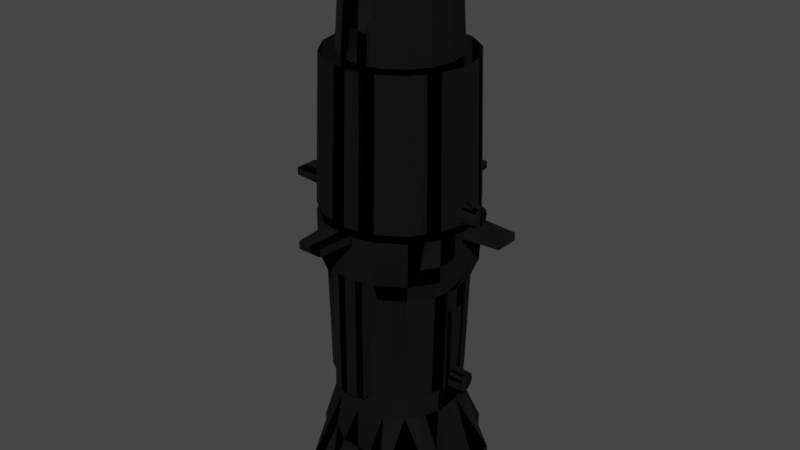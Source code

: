 # Source: Srouce_Four.blend  (saved by Blender 2.91.10; exported with 4.5.12 LTS)
import bpy
from mathutils import Matrix  # noqa: F401  (used for matrix-valued properties, if any)

bpy.ops.wm.read_factory_settings(use_empty=True)
scene = bpy.context.scene
scene.name = 'Scene'

# ---- collections
col_fixture = bpy.data.collections.new('Fixture'); scene.collection.children.link(col_fixture)

# ---- materials (node trees are filled in below, after node groups)
mat_sourcefour = bpy.data.materials.new('SourceFour')
mat_sourcefour.diffuse_color = (0.1373, 0.1373, 0.1373, 1.0)
mat_sourcefour.roughness = 1.0
mat_sourcefour.specular_intensity = 0.33

# ---- material node trees
mat_sourcefour.use_nodes = True; mat_sourcefour.node_tree.nodes.clear()
_N = mat_sourcefour.node_tree.nodes; _L = mat_sourcefour.node_tree.links
n0 = _N.new('ShaderNodeOutputMaterial'); n0.name = 'Material Output'; n0.location = (300, 300)
n1 = _N.new('ShaderNodeBsdfAnisotropic'); n1.name = 'Glossy BSDF'; n1.location = (10, 300)
n1.distribution = 'GGX'
n1.inputs[0].default_value = (0.01961, 0.01961, 0.01961, 1.0)
n1.inputs[1].default_value = 0.9
_L.new(n1.outputs[0], n0.inputs[0])
n0.is_active_output = True

# ---- world
world_world = bpy.data.worlds.new('World'); scene.world = world_world
world_world.use_nodes = True; world_world.node_tree.nodes.clear()
_N = world_world.node_tree.nodes; _L = world_world.node_tree.links
n0 = _N.new('ShaderNodeOutputWorld'); n0.name = 'World Output'; n0.location = (300, 300)
n1 = _N.new('ShaderNodeBackground'); n1.name = 'Background'; n1.location = (10, 300)
n1.inputs[0].default_value = (0.05088, 0.05088, 0.05088, 1.0)
_L.new(n1.outputs[0], n0.inputs[0])
n0.is_active_output = True
world_world.color = (0.05088, 0.05088, 0.05088)
world_world.use_sun_shadow = False
world_world.sun_shadow_jitter_overblur = 0.0

# ---- meshes
me_ers = bpy.data.meshes.new('ERS')
me_ers.from_pydata([(0.1076, 0.009493, -0.03373), (0.1076, 0.01162, -0.02716), (0.1076, 0.009485, -0.0206), (0.09084, 0.01274, -0.02706), (0.0908, 0.0104, -0.03428), (0.09089, 0.01039, -0.01983), (0.1077, 0.003896, -0.01654), (0.09091, 0.004241, -0.01537), (0.1077, -0.00301, -0.01654), (0.09091, -0.003355, -0.01538), (0.1076, -0.008595, -0.02061), (0.09089, -0.009499, -0.01984), (0.1075, -0.002997, -0.0378), (0.1076, -0.008587, -0.03374), (0.1075, 0.003908, -0.03779), (0.09077, 0.004254, -0.03875), (0.09077, -0.003342, -0.03875), (0.0908, -0.00949, -0.03429), (0.1076, -0.01073, -0.02718), (0.09084, -0.01184, -0.02707), (-0.01583, -0.09788, -0.03763), (0.01881, -0.09788, -0.03784), (0.01876, -0.09788, -0.04678), (-0.01588, -0.09788, -0.04656), (-0.01247, -0.1392, -0.03767), (0.01546, -0.1392, -0.03785), (-0.01253, -0.1392, -0.04661), (0.0154, -0.1392, -0.04679), (0.02691, -0.008733, 0.2192), (0.02035, -0.01087, 0.2192), (0.01378, -0.008733, 0.2193), (0.02747, -0.009628, 0.2024), (0.02024, -0.01198, 0.2024), (0.03097, -0.003146, 0.2191), (0.03193, -0.003482, 0.2024), (0.00972, -0.003146, 0.2193), (0.00972, 0.00376, 0.2193), (0.03097, 0.003759, 0.2192), (0.02692, 0.009346, 0.2192), (0.01378, 0.009347, 0.2193), (0.03193, 0.004114, 0.2024), (0.02747, 0.01026, 0.2024), (0.008552, -0.003481, 0.2025), (0.008552, 0.004115, 0.2025), (0.01302, -0.009627, 0.2025), (0.06022, -0.02338, 0.2022), (-0.05421, -0.02338, 0.2029), (-0.05893, 0.0003181, 0.203), (0.06494, 0.0003155, 0.2022), (-0.05421, 0.02402, 0.2029), (-0.05888, 0.02581, 0.1303), (-0.06394, 0.0003609, 0.1304), (-0.04078, 0.04411, 0.2029), (-0.04446, 0.04738, 0.1303), (0.0468, 0.04411, 0.2023), (0.06022, 0.02402, 0.2022), (-0.02069, 0.05754, 0.2027), (0.02671, 0.05753, 0.2024), (0.003008, 0.06225, 0.2026), (0.002551, 0.06685, 0.13), (0.028, 0.06179, 0.1298), (-0.02289, 0.06179, 0.1301), (0.04957, 0.04737, 0.1297), (0.06398, 0.0258, 0.1296), (0.06904, 0.0003581, 0.1295), (0.06398, -0.02509, 0.1295), (0.0468, -0.04348, 0.2023), (0.04956, -0.04666, 0.1296), (-0.04079, -0.04348, 0.2028), (0.0267, -0.0569, 0.2024), (-0.02069, -0.0569, 0.2027), (0.02799, -0.06107, 0.1297), (0.002548, -0.06613, 0.1299), (0.003005, -0.06162, 0.2025), (-0.0229, -0.06107, 0.1301), (-0.04447, -0.04666, 0.1302), (-0.05888, -0.02508, 0.1303), (0.01302, 0.01026, 0.2025), (0.02024, 0.01261, 0.2025), (0.02035, 0.01148, 0.2192), (0.09045, 0.0004283, -0.09746), (0.08106, 0.0005042, -0.1197), (0.07499, -0.03, -0.1197), (0.08365, -0.03376, -0.09744), (0.08365, 0.03461, -0.0974), (0.07499, 0.03101, -0.1197), (0.05771, 0.05687, -0.1196), (0.06429, 0.0636, -0.09726), (0.03531, 0.08296, -0.09706), (0.03186, 0.07414, -0.1194), (0.001126, 0.08976, -0.09685), (0.001355, 0.08021, -0.1192), (-0.03306, 0.08296, -0.09663), (-0.02915, 0.07415, -0.119), (-0.06204, 0.0636, -0.09646), (-0.05501, 0.05687, -0.1189), (-0.0814, 0.03462, -0.09636), (-0.07228, 0.03101, -0.1188), (-0.0882, 0.000432, -0.09634), (-0.07835, 0.0005075, -0.1187), (-0.08141, -0.03375, -0.0964), (-0.07228, -0.02999, -0.1188), (-0.08783, 0.0004651, -0.04605), (-0.08104, -0.0337, -0.04612), (-0.08104, 0.03463, -0.04608), (-0.06168, 0.06359, -0.04618), (-0.03272, 0.08294, -0.04635), (0.001442, 0.08974, -0.04656), (0.03561, 0.08294, -0.04678), (0.06457, 0.06359, -0.04698), (0.08392, 0.03463, -0.04711), (0.09072, 0.0004613, -0.04718), (0.08392, -0.0337, -0.04715), (0.06457, -0.06267, -0.04705), (0.06429, -0.06274, -0.09733), (0.03531, -0.0821, -0.09716), (0.0356, -0.08202, -0.04688), (0.03185, -0.07313, -0.1195), (0.05771, -0.05586, -0.1196), (0.001351, -0.0792, -0.1193), (0.001122, -0.0889, -0.09695), (0.02947, -0.0701, -0.2446), (0.0001952, -0.07592, -0.2444), (-0.02908, -0.0701, -0.2443), (-0.02915, -0.07313, -0.1191), (-0.05501, -0.05585, -0.1189), (-0.0539, -0.05351, -0.2441), (-0.07048, -0.0287, -0.244), (-0.0763, 0.000581, -0.2439), (-0.07048, 0.02986, -0.2439), (-0.0539, 0.05468, -0.244), (-0.02908, 0.07126, -0.2442), (0.0001992, 0.07708, -0.2444), (0.02947, 0.07126, -0.2445), (0.05429, 0.05467, -0.2447), (0.07088, 0.02985, -0.2448), (0.0767, 0.0005778, -0.2449), (0.07087, -0.0287, -0.2449), (0.05429, -0.05352, -0.2448), (-0.06204, -0.06274, -0.09654), (-0.06169, -0.06266, -0.04626), (-0.03273, -0.08202, -0.04645), (-0.03306, -0.0821, -0.09673), (0.001438, -0.08881, -0.04667), (-0.01154, 0.05668, 0.244), (-0.02435, 0.05039, 0.2441), (-0.02461, 0.05042, 0.2028), (0.003414, 0.04777, 0.2439), (-0.01118, 0.04563, 0.244), (-0.02435, 0.03922, 0.2441), (0.003058, 0.05881, 0.2439), (0.003154, 0.04779, 0.2026), (-0.01144, 0.04566, 0.2027), (0.01765, 0.04528, 0.2438), (0.01739, 0.0453, 0.2025), (0.03151, 0.03922, 0.2438), (0.03126, 0.03924, 0.2024), (0.06729, 0.03475, 0.2435), (0.06717, 0.03476, 0.2245), (0.03126, 0.05042, 0.2024), (0.07609, 0.04482, 0.2245), (0.07055, -1.395e-05, 0.2245), (0.08101, 0.0157, 0.2244), (0.08101, -0.01573, 0.2244), (0.08112, -0.01575, 0.2434), (0.08112, 0.01567, 0.2434), (0.07621, -0.04456, 0.2434), (0.07611, -0.04453, 0.2244), (0.06727, -0.03438, 0.2245), (0.03125, -0.05015, 0.2024), (0.03125, -0.03898, 0.2024), (0.0179, -0.04487, 0.2024), (0.0179, -0.06717, 0.2024), (0.002859, -0.04716, 0.2025), (0.002858, -0.06946, 0.2025), (0.01816, -0.04489, 0.2438), (0.003118, -0.04718, 0.2439), (0.03151, -0.039, 0.2437), (0.06729, -0.03453, 0.2435), (0.06717, -0.03452, 0.2245), (0.03151, -0.05018, 0.2437), (0.01816, -0.05602, 0.2438), (0.003118, -0.05831, 0.2439), (-0.0116, -0.04489, 0.244), (-0.0116, -0.05602, 0.244), (-0.02436, -0.039, 0.2441), (-0.02436, -0.05017, 0.2441), (-0.06905, -0.04459, 0.2443), (-0.06013, -0.03453, 0.2443), (-0.06343, 0.0002548, 0.2443), (-0.07387, -0.01539, 0.2444), (-0.06356, 0.0003442, 0.2253), (-0.06025, -0.03452, 0.2253), (-0.06013, 0.03468, 0.2443), (-0.06026, 0.03477, 0.2253), (-0.06917, 0.04482, 0.2254), (-0.07396, 0.01532, 0.2254), (-0.02462, 0.03924, 0.2028), (-0.0118, 0.06788, 0.2027), (0.002799, 0.07001, 0.2026), (0.01739, 0.06787, 0.2025), (0.01739, 0.0567, 0.2025), (0.01765, 0.05668, 0.2439), (0.03152, 0.05039, 0.2438), (0.07065, -3.853e-05, 0.2435), (0.06738, 0.03466, 0.2435), (0.07621, 0.0448, 0.2435), (0.06738, -0.03441, 0.2435), (-0.06025, 0.03476, 0.2253), (-0.06013, 0.03475, 0.2443), (-0.06905, 0.04481, 0.2444), (-0.07383, 0.01523, 0.2444), (-0.07383, -0.01549, 0.2444), (-0.07396, -0.0154, 0.2254), (-0.06917, -0.04457, 0.2253), (-0.02462, -0.03898, 0.2027), (-0.01186, -0.04487, 0.2026), (-0.02462, -0.05015, 0.2027), (-0.01186, -0.06717, 0.2026), (0.07621, -0.04459, 0.2434), (0.07609, -0.04458, 0.2244), (0.001127, 0.08989, -0.09685), (0.02124, 0.08591, -0.09697), (0.02031, 0.086, -0.2445), (0.0001998, 0.08997, -0.2443), (0.02108, 0.07212, -0.1216), (0.02031, 0.0722, -0.2445), (-0.01991, 0.0722, -0.2442), (-0.01991, 0.08586, -0.2442), (-0.01914, 0.07213, -0.1213), (-0.01899, 0.08577, -0.09672), (0.01882, 0.09878, -0.03773), (-0.01582, 0.09878, -0.03751), (-0.01588, 0.09879, -0.04645), (0.01876, 0.09879, -0.04667), (0.01547, 0.1401, -0.03768), (-0.01247, 0.1401, -0.03751), (0.01541, 0.1401, -0.04662), (-0.01252, 0.1401, -0.04645), (-0.09684, -0.01687, -0.03707), (-0.09683, 0.01777, -0.03705), (-0.1382, 0.01442, -0.03679), (-0.1382, -0.01351, -0.03681), (-0.09689, -0.01686, -0.04601), (-0.09689, 0.01778, -0.04599), (-0.1382, -0.01351, -0.04575), (-0.1382, 0.01443, -0.04573), (-0.02944, -0.07686, 0.1301), (-0.03267, -0.08202, -0.03751), (-0.06163, -0.06267, -0.03732), (-0.05655, -0.05874, 0.1303), (0.002548, -0.08322, 0.1299), (0.001495, -0.08882, -0.03773), (0.03566, -0.08202, -0.03794), (0.03453, -0.07686, 0.1297), (0.06165, -0.05874, 0.1295), (0.06462, -0.06267, -0.03811), (0.07977, -0.03163, 0.1294), (0.08397, -0.03371, -0.03821), (0.08613, 0.0003577, 0.1294), (0.09077, 0.0004561, -0.03824), (0.07977, 0.03234, 0.1295), (0.08398, 0.03462, -0.03817), (0.06165, 0.05946, 0.1296), (0.06462, 0.06358, -0.03804), (0.03454, 0.07758, 0.1298), (0.03566, 0.08294, -0.03784), (0.001499, 0.08973, -0.03762), (0.002552, 0.08394, 0.13), (-0.03266, 0.08294, -0.03741), (-0.02943, 0.07758, 0.1302), (-0.05655, 0.05946, 0.1303), (-0.06163, 0.06359, -0.03724), (-0.07466, 0.03235, 0.1304), (-0.08098, 0.03462, -0.03714), (-0.08103, 0.0003612, 0.1305), (-0.08778, 0.0004598, -0.03712), (-0.07467, -0.03162, 0.1304), (-0.08098, -0.0337, -0.03718), (0.0964, -0.008473, -0.2273), (0.09636, -0.0106, -0.2338), (0.0796, -0.01172, -0.2337), (0.07965, -0.009377, -0.2265), (0.09632, -0.008465, -0.2404), (0.07956, -0.009368, -0.2409), (0.0963, -0.002876, -0.2445), (0.07953, -0.00322, -0.2454), (0.09643, -0.002888, -0.2232), (0.09643, 0.004017, -0.2232), (0.0963, 0.00403, -0.2444), (0.09632, 0.009615, -0.2404), (0.09641, 0.009607, -0.2273), (0.07953, 0.004376, -0.2454), (0.07956, 0.01052, -0.2409), (0.07968, -0.003234, -0.222), (0.07968, 0.004362, -0.222), (0.07965, 0.01051, -0.2265), (0.0796, 0.01286, -0.2337), (0.09636, 0.01175, -0.2338), (-0.01899, -0.08479, -0.09682), (-0.01992, -0.0847, -0.2443), (0.0001954, -0.08881, -0.2444), (-0.01992, -0.07104, -0.2443), (-0.01915, -0.07111, -0.1214), (0.02031, -0.08484, -0.2446), (0.02031, -0.07104, -0.2446), (0.02124, -0.08493, -0.09707), (0.02108, -0.07111, -0.1216), (0.1411, 0.01442, -0.04749), (0.1412, 0.01442, -0.03855), (0.1412, -0.01352, -0.03856), (0.1411, -0.01351, -0.0475), (0.09983, 0.01777, -0.03828), (0.09977, 0.01777, -0.04722), (0.09983, -0.01687, -0.0383), (0.09977, -0.01687, -0.04724), (0.01912, 0.09562, -0.3542), (0.04929, 0.09562, -0.3544), (0.03151, 0.06604, -0.2761), (-0.05128, 0.09563, -0.3537), (-0.02111, 0.09563, -0.3539), (0.0491, 0.09564, -0.3846), (-0.05147, 0.09564, -0.3839), (-0.03151, 0.06604, -0.2757), (-0.0004908, 0.07328, -0.3541), (0.03102, 0.06608, -0.3543), (0.05118, 0.08461, -0.3544), (0.05585, 0.05748, -0.3544), (0.05099, 0.08463, -0.3846), (-0.05258, 0.08453, -0.3537), (-0.05277, 0.08455, -0.3839), (-0.05586, 0.05652, -0.3537), (-0.05013, 0.05119, -0.2756), (-0.09497, 0.02858, -0.3535), (-0.05679, 0.04588, -0.2755), (-0.07081, 0.01676, -0.2755), (-0.07081, 0.0005994, -0.2755), (-0.09497, -0.02729, -0.3535), (-0.07081, -0.01556, -0.2755), (-0.05679, -0.04469, -0.2756), (-0.05013, -0.04999, -0.2756), (-0.05573, -0.04479, -0.108), (-0.03046, -0.06494, -0.1081), (-0.03152, -0.06484, -0.2757), (0.001051, -0.07213, -0.1083), (-2.399e-06, -0.07203, -0.2759), (0.03256, -0.06494, -0.1085), (0.03151, -0.06484, -0.2761), (0.05784, -0.04479, -0.1087), (0.05678, -0.04469, -0.2763), (0.05014, -0.04999, -0.2763), (0.07186, -0.01566, -0.1088), (0.07081, -0.01557, -0.2764), (0.07186, 0.01666, -0.1087), (0.07081, 0.01676, -0.2763), (0.07081, 0.0005964, -0.2764), (0.05784, 0.04578, -0.1086), (0.05679, 0.04588, -0.2762), (0.03257, 0.06594, -0.1085), (0.05014, 0.05118, -0.2762), (0.001054, 0.07313, -0.1083), (1.025e-06, 0.07323, -0.2759), (-0.03046, 0.06594, -0.1081), (-0.05573, 0.04579, -0.1079), (-0.06976, 0.01666, -0.1078), (-0.06976, -0.01566, -0.1079), (0.09398, 0.05093, -0.3547), (0.08297, 0.05282, -0.3546), (0.09398, 0.02076, -0.3547), (0.09398, -0.01947, -0.3547), (0.09398, -0.04964, -0.3547), (0.09379, -0.04962, -0.3849), (0.0938, 0.05094, -0.3849), (0.07032, 0.0168, -0.3546), (0.07032, -0.01552, -0.3546), (0.05629, 0.04593, -0.3545), (0.08278, 0.05284, -0.3848), (0.08297, -0.05154, -0.3547), (0.08278, -0.05152, -0.3848), (0.05584, -0.0562, -0.3545), (0.05629, -0.04464, -0.3545), (0.04929, -0.09434, -0.3545), (0.05118, -0.08333, -0.3545), (0.01912, -0.09434, -0.3543), (-0.05128, -0.09434, -0.3539), (-0.02111, -0.09434, -0.354), (0.0491, -0.09432, -0.3847), (-0.05147, -0.09432, -0.384), (-0.0004942, -0.07199, -0.3542), (0.03102, -0.0648, -0.3544), (0.05099, -0.08331, -0.3847), (-0.05277, -0.08322, -0.384), (-0.05258, -0.08324, -0.3538), (-0.05586, -0.05523, -0.3538), (-0.05728, -0.04464, -0.3538), (-0.03201, -0.06479, -0.354), (-0.032, 0.06608, -0.3539), (-0.05728, 0.04593, -0.3537), (-0.0713, 0.01681, -0.3537), (-0.0713, -0.01552, -0.3537), (-0.07669, -0.01171, -0.2439), (-0.07914, 0.0005811, -0.2439), (-0.07669, 0.01287, -0.2439), (-0.0741, 0.01287, -0.2439), (-0.0741, -0.01171, -0.2439), (-0.07821, 0.0004944, -0.0964), (-0.07576, -0.0118, -0.09642), (-0.07576, 0.01279, -0.09641), (-0.07333, 0.0128, -0.121), (-0.07333, -0.01178, -0.121), (0.07785, 0.0128, -0.122), (0.07708, 0.01287, -0.2449), (0.07953, 0.0005777, -0.2449), (0.08031, 0.0005055, -0.122), (0.07449, 0.01287, -0.2449), (0.07527, 0.0128, -0.1219), (0.07708, -0.01171, -0.2449), (0.07449, -0.01171, -0.2449), (0.07785, -0.01179, -0.122), (0.07527, -0.01179, -0.122)], [], [(0, 1, 2), (1, 3, 4, 0), (2, 5, 3, 1), (6, 7, 5, 2), (8, 9, 7, 6), (10, 8, 9, 11), (8, 12, 13, 10), (6, 14, 12, 8), (6, 14, 0, 2), (0, 14, 15, 4), (12, 14, 15, 16), (9, 16, 15, 7), (9, 16, 17, 11), (13, 12, 16, 17), (18, 13, 17, 19), (13, 18, 10), (10, 18, 19, 11), (17, 19, 11), (7, 15, 4, 5), (4, 3, 5), (20, 21, 22, 23), (21, 20, 24, 25), (23, 26, 24, 20), (22, 23, 26, 27), (27, 25, 24, 26), (21, 22, 27, 25), (28, 29, 30), (29, 28, 31, 32), (28, 33, 34, 31), (35, 33, 28, 30), (36, 37, 33, 35), (36, 37, 38, 39), (38, 37, 40, 41), (33, 37, 40, 34), (42, 34, 40, 43), (42, 34, 31, 44), (31, 32, 44), (45, 32, 31), (46, 32, 45), (32, 46, 44), (47, 44, 46), (44, 47, 48), (47, 43, 48), (43, 47, 49), (47, 49, 50, 51), (49, 52, 53, 50), (52, 54, 55, 49), (56, 57, 54, 52), (57, 58, 56), (59, 58, 57, 60), (56, 61, 59, 58), (52, 56, 61, 53), (57, 54, 62, 60), (55, 54, 62, 63), (55, 63, 64, 48), (45, 48, 64, 65), (31, 48, 45), (44, 48, 31), (66, 45, 65, 67), (46, 45, 66, 68), (68, 66, 69, 70), (71, 69, 66, 67), (69, 71, 72, 73), (70, 74, 72, 73), (75, 68, 70, 74), (68, 46, 76, 75), (46, 47, 51, 76), (69, 73, 70), (48, 40, 55), (48, 43, 40), (40, 43, 77, 41), (36, 43, 77, 39), (35, 42, 43, 36), (30, 35, 42, 44), (30, 29, 32, 44), (49, 77, 43), (77, 49, 55), (77, 55, 41), (41, 55, 40), (41, 78, 77), (79, 78, 41, 38), (39, 77, 78, 79), (38, 79, 39), (80, 81, 82, 83), (84, 85, 81, 80), (86, 87, 84, 85), (88, 89, 86, 87), (90, 91, 89, 88), (92, 93, 91, 90), (94, 95, 93, 92), (96, 97, 95, 94), (98, 99, 97, 96), (98, 100, 101, 99), (98, 102, 103, 100), (98, 102, 104, 96), (94, 105, 104, 96), (94, 92, 106, 105), (90, 107, 106, 92), (108, 88, 90, 107), (109, 87, 88, 108), (87, 84, 110, 109), (84, 80, 111, 110), (112, 111, 80, 83), (112, 113, 114, 83), (114, 115, 116, 113), (115, 117, 118, 114), (115, 117, 119, 120), (121, 122, 119, 117), (119, 122, 123, 124), (125, 126, 123, 124), (127, 101, 125, 126), (99, 128, 127, 101), (97, 129, 128, 99), (95, 130, 129, 97), (130, 131, 93, 95), (132, 131, 93, 91), (91, 89, 133, 132), (133, 134, 86, 89), (135, 85, 86, 134), (136, 81, 85, 135), (137, 136, 81, 82), (82, 137, 138, 118), (118, 138, 121, 117), (83, 82, 118, 114), (101, 100, 139, 125), (103, 100, 139, 140), (141, 142, 139, 140), (142, 141, 143, 120), (120, 143, 116, 115), (120, 119, 124, 142), (142, 124, 125, 139), (144, 145, 146), (147, 148, 149, 145, 144, 150), (147, 151, 152, 148), (153, 154, 151, 147), (155, 156, 154, 153), (157, 158, 156, 155), (158, 159, 156), (158, 160, 159), (161, 162, 160, 158), (163, 162, 161), (163, 164, 165, 162), (166, 167, 163, 164), (168, 167, 163, 161), (168, 167, 169), (168, 169, 170), (171, 172, 169, 170), (173, 171, 172, 174), (171, 175, 176, 173), (170, 177, 175, 171), (178, 179, 170, 177), (177, 180, 166, 178), (175, 181, 180, 177), (176, 182, 181, 175), (183, 184, 182, 176), (185, 186, 184, 183), (187, 188, 185, 186), (187, 188, 189, 190), (188, 189, 191, 192), (193, 194, 191, 189), (195, 194, 191, 196), (197, 195, 194), (197, 146, 195), (197, 146, 198, 152), (144, 146, 198), (150, 144, 198, 199), (152, 198, 199, 151), (151, 199, 200, 201, 154), (202, 150, 199, 200), (150, 147, 153, 202), (202, 153, 155, 203), (204, 205, 155, 203, 206, 165), (205, 161, 204), (205, 158, 161), (207, 168, 161, 204), (204, 164, 166, 207), (204, 164, 165), (206, 160, 159, 203), (165, 206, 160), (165, 160, 162), (203, 159, 200), (203, 200, 202), (154, 201, 159, 156), (148, 152, 197, 149), (149, 197, 208, 209), (210, 209, 149, 145), (145, 210, 195, 146), (210, 195, 196), (210, 196, 211), (212, 211, 196, 213), (190, 189, 211, 212), (211, 189, 193, 210), (191, 196, 213), (213, 191, 192, 214), (214, 192, 215), (185, 188, 192, 215), (183, 185, 215, 216), (215, 217, 218, 216), (214, 215, 217), (214, 187, 186, 217), (214, 190, 187), (214, 213, 190), (184, 186, 217), (184, 217, 218), (182, 184, 218, 174), (216, 173, 174, 218), (176, 183, 216, 173), (181, 182, 174, 172), (180, 181, 172), (180, 172, 169), (219, 220, 169, 180), (221, 222, 223, 224), (225, 222, 223, 226), (224, 223, 226, 227, 228), (228, 227, 229, 230), (221, 230, 228, 224), (231, 232, 233, 234), (232, 231, 235, 236), (234, 237, 235, 231), (233, 234, 237, 238), (238, 236, 235, 237), (232, 233, 238, 236), (239, 240, 241, 242), (240, 239, 243, 244), (239, 243, 245, 242), (243, 244, 246, 245), (244, 246, 241, 240), (245, 242, 241, 246), (247, 248, 249, 250), (247, 251, 252, 248), (251, 252, 253, 254), (254, 255, 256, 253), (255, 257, 258, 256), (259, 257, 258, 260), (260, 262, 261, 259), (262, 261, 263, 264), (264, 263, 265, 266), (265, 266, 267, 268), (268, 267, 269, 270), (270, 271, 272, 269), (271, 273, 274, 272), (273, 275, 276, 274), (275, 277, 278, 276), (250, 249, 278, 277), (279, 280, 281, 282), (283, 280, 279), (280, 283, 284, 281), (283, 285, 286, 284), (287, 285, 283, 279), (288, 289, 285, 287), (288, 289, 290, 291), (290, 289, 292, 293), (285, 289, 292, 286), (294, 286, 292, 295), (294, 286, 284, 282), (284, 281, 282), (279, 287, 294, 282), (287, 294, 295, 288), (288, 295, 296, 291), (295, 292, 293, 296), (293, 297, 296), (298, 297, 293, 290), (291, 296, 297, 298), (290, 298, 291), (120, 299, 300, 301), (300, 302, 303, 299), (301, 304, 305, 302, 300), (120, 306, 304, 301), (307, 306, 304, 305), (308, 309, 310, 311), (312, 313, 308, 309), (314, 312, 313, 315), (312, 314, 310, 309), (315, 311, 310, 314), (313, 315, 311, 308), (316, 317, 318), (319, 320, 316, 317, 321, 322), (320, 319, 323), (324, 317, 316, 320, 319), (325, 317, 324), (326, 317, 325, 327), (326, 328, 321, 317), (329, 326, 328, 330), (330, 328, 321, 322), (319, 329, 330, 322), (331, 332, 319, 329), (331, 332, 333), (334, 333, 332), (335, 333, 334), (335, 333, 336), (333, 336, 337), (338, 337, 336), (339, 337, 338), (337, 339, 340), (341, 342, 343, 340, 339), (343, 342, 344, 345), (345, 344, 346, 347), (346, 348, 349, 350, 347), (348, 351, 352, 349), (351, 353, 354, 355, 352), (353, 356, 357, 354), (358, 318, 359, 357, 356), (360, 358, 318, 361), (361, 316, 318), (316, 320, 361), (320, 361, 323), (360, 361, 323, 362), (363, 362, 323, 332, 334), (332, 319, 323), (364, 363, 334, 335), (365, 364, 335, 336, 338), (341, 365, 338, 339), (318, 317, 359), (317, 326, 327, 359), (366, 359, 327, 367), (359, 366, 357), (366, 357, 354), (366, 368, 354), (366, 368, 369, 370, 371, 372), (366, 373, 374, 370, 369, 368), (373, 366, 375), (327, 367, 366, 375), (367, 376, 372, 366), (367, 377, 378, 376), (377, 378, 371, 370), (378, 371, 372, 376), (379, 377, 370, 380), (370, 350, 379, 377), (352, 370, 350), (370, 369, 352), (352, 369, 355), (369, 368, 355), (355, 368, 354), (379, 350, 381, 382), (350, 381, 347), (383, 381, 347), (384, 385, 383, 381, 386, 387), (385, 343, 384), (345, 385, 343), (383, 345, 385), (347, 383, 345), (381, 388, 384, 385, 383), (381, 389, 388), (382, 381, 389, 379), (390, 386, 381, 382), (387, 386, 390, 391), (392, 382, 390, 391), (392, 391, 387, 384), (393, 340, 384, 392), (393, 337, 340), (393, 394, 337), (395, 394, 393), (374, 370, 380), (375, 327, 325), (396, 324, 319), (319, 396, 331, 329), (331, 396, 397), (331, 397, 333), (397, 333, 398), (337, 399, 398, 333), (394, 399, 337), (388, 395, 384), (395, 393, 392, 384), (380, 379, 389), (343, 384, 340), (400, 401, 402, 403, 404), (405, 99, 401, 400, 406), (407, 402, 401, 99, 405), (402, 403, 408, 407), (406, 409, 404, 400), (410, 411, 412, 413), (411, 414, 415, 410), (416, 412, 411, 414, 417), (413, 412, 416, 418), (418, 419, 417, 416)])
me_ers.polygons.foreach_set('use_smooth', [True] * 375)
_k = set([(0, 14), (1, 3), (2, 5), (3, 4), (3, 5), (4, 5), (5, 7), (6, 7), (6, 8), (7, 9), (8, 12), (9, 11), (10, 18), (11, 17), (12, 13), (12, 14), (12, 16), (13, 17), (13, 18), (15, 16), (18, 19), (20, 21), (20, 23), (20, 24), (22, 27), (24, 25), (24, 26), (28, 29), (28, 31), (28, 33), (29, 30), (29, 32), (33, 34), (33, 35), (33, 37), (34, 40), (35, 36), (36, 43), (37, 38), (39, 77), (41, 78), (42, 43), (42, 44), (45, 48), (45, 65), (45, 66), (46, 76), (47, 51), (48, 55), (48, 64), (49, 50), (52, 53), (52, 54), (54, 55), (55, 63), (57, 58), (57, 60), (66, 67), (66, 69), (68, 70), (69, 70), (69, 71), (69, 73), (77, 78), (78, 79), (80, 81), (80, 83), (80, 84), (80, 111), (81, 85), (82, 83), (82, 118), (84, 110), (85, 135), (86, 89), (86, 134), (88, 89), (88, 108), (90, 91), (90, 92), (91, 132), (92, 93), (92, 94), (92, 106), (93, 95), (94, 95), (94, 96), (94, 105), (96, 97), (97, 129), (98, 99), (98, 100), (99, 128), (99, 401), (99, 405), (100, 101), (101, 125), (115, 116), (115, 120), (117, 119), (117, 121), (118, 138), (119, 120), (119, 122), (119, 124), (120, 142), (120, 143), (124, 142), (125, 139), (139, 142), (141, 142), (144, 145), (144, 146), (144, 150), (144, 198), (146, 195), (147, 148), (148, 149), (149, 197), (150, 199), (156, 158), (158, 159), (158, 160), (159, 203), (160, 162), (160, 165), (161, 162), (161, 163), (161, 168), (162, 163), (162, 165), (165, 206), (168, 169), (170, 171), (171, 175), (172, 174), (172, 180), (174, 218), (177, 178), (180, 181), (181, 182), (182, 184), (184, 186), (184, 217), (184, 218), (185, 188), (185, 215), (186, 187), (187, 214), (188, 192), (192, 214), (195, 196), (195, 197), (196, 210), (200, 203), (202, 203), (204, 207), (210, 211), (211, 212), (214, 215), (215, 216), (223, 224), (227, 228), (231, 232), (231, 234), (231, 235), (233, 238), (235, 236), (235, 237), (239, 240), (240, 241), (240, 244), (241, 242), (241, 246), (243, 245), (247, 248), (249, 250), (255, 256), (259, 260), (263, 264), (267, 268), (271, 272), (273, 274), (275, 276), (277, 278), (279, 280), (280, 281), (280, 283), (282, 284), (282, 294), (283, 284), (283, 285), (285, 286), (285, 287), (285, 289), (286, 292), (287, 288), (288, 295), (289, 290), (291, 296), (293, 296), (293, 297), (294, 295), (295, 296), (296, 297), (297, 298), (300, 302), (301, 304), (308, 313), (309, 310), (310, 311), (310, 314), (312, 314), (314, 315), (317, 318), (317, 321), (317, 326), (317, 359), (318, 359), (319, 329), (322, 330), (323, 362), (325, 327), (326, 327), (327, 359), (328, 330), (329, 330), (329, 331), (331, 397), (333, 334), (333, 337), (333, 398), (334, 363), (335, 364), (336, 337), (337, 338), (337, 339), (337, 393), (338, 365), (340, 343), (340, 384), (340, 393), (342, 343), (343, 345), (344, 345), (346, 347), (347, 350), (348, 349), (350, 379), (351, 352), (352, 369), (353, 354), (355, 368), (355, 369), (356, 357), (357, 359), (359, 366), (360, 361), (367, 376), (370, 371), (372, 376), (376, 378), (379, 382), (379, 389), (381, 382), (381, 386), (384, 392), (386, 387), (386, 390), (391, 392), (392, 393), (400, 401), (401, 402), (411, 412), (412, 413), (412, 416)])
me_ers.attributes.new('sharp_edge', 'BOOLEAN', 'EDGE').data.foreach_set('value', [ (min(e.vertices), max(e.vertices)) in _k for e in me_ers.edges])
_uv = me_ers.uv_layers.new(name='UVMap')
_uv.uv.foreach_set('vector', [-127.7, 23.9, -124.8, 23.76, -122.4, 25.37, 125.7, 104.5, 125.6, 97.36, 128.8, 97.37, 128.6, 104.5, 89.78, 107.6, 89.54, 100.5, 92.76, 100.5, 92.7, 107.6, 19.09, 110.6, 18.78, 103.5, 21.99, 103.4, 22.01, 110.5, -59.49, 111.5, -59.8, 104.4, -56.59, 104.4, -56.57, 111.5, 116.0, 108.2, 113.0, 108.2, 113.0, 101.1, 116.2, 101.1, 122.1, 30.91, 130.8, 28.54, 129.8, 31.27, 124.4, 32.74, 121.4, 28.1, 130.0, 25.73, 130.8, 28.54, 122.1, 30.91, -121.4, 28.1, -130.0, 25.73, -127.7, 23.9, -122.4, 25.37, -113.2, 101.0, -116.1, 101.1, -116.3, 93.97, -113.1, 93.92, 59.83, 97.09, 56.91, 97.03, 56.93, 89.92, 60.14, 90.0, -121.7, 31.17, -131.3, 28.56, -130.4, 25.47, -120.9, 28.08, 121.7, 31.17, 131.3, 28.56, 130.1, 31.57, 124.2, 33.18, -18.73, 94.42, -21.65, 94.35, -21.63, 87.25, -18.42, 87.32, -89.63, 95.86, -92.55, 95.82, -92.6, 88.72, -89.39, 88.76, 129.8, 31.27, 127.3, 32.88, 124.4, 32.74, -125.7, 101.6, -128.6, 101.6, -128.8, 94.54, -125.6, 94.54, 130.1, 31.57, 127.5, 33.33, 124.2, 33.18, -120.9, 28.08, -130.4, 25.47, -127.9, 23.46, -122.0, 25.07, -127.9, 23.46, -124.7, 23.31, -122.0, 25.07, -119.2, 50.5, -119.3, 65.14, -123.1, 65.12, -123.0, 50.47, 100.6, 68.23, 101.0, 53.58, 118.4, 55.4, 118.1, 67.21, 128.8, 98.35, 129.9, 115.9, 126.1, 116.1, 125.1, 98.58, 100.6, 68.23, 101.0, 53.58, 118.4, 55.4, 118.1, 67.21, 123.0, 63.7, 119.3, 63.72, 119.2, 51.91, 123.0, 51.89, -107.7, -108.8, -111.5, -109.2, -109.6, -126.6, -105.8, -126.2, -62.82, 70.1, -63.78, 67.34, -62.94, 64.54, -14.74, 42.68, -14.69, 45.6, -21.79, 45.85, -21.84, 42.64, -16.98, -10.44, -16.75, -7.53, -23.81, -6.816, -24.07, -10.02, -60.62, 62.77, -60.42, 71.76, -62.82, 70.1, -62.94, 64.54, -57.7, 62.71, -57.5, 71.69, -60.42, 71.76, -60.62, 62.77, 57.7, 62.71, 57.5, 71.69, 55.17, 69.92, 55.3, 64.37, -5.299, 86.88, -5.088, 89.79, -12.16, 90.45, -12.39, 87.25, -52.06, 36.8, -49.35, 35.71, -46.55, 42.24, -49.53, 43.44, 60.78, 62.33, 60.55, 72.21, 57.34, 72.14, 57.57, 62.25, -60.78, 62.33, -60.55, 72.21, -63.19, 70.38, -63.33, 64.28, -63.19, 70.38, -64.25, 67.35, -63.33, 64.28, -68.69, 84.36, -64.25, 67.35, -63.19, 70.38, -69.8, 35.99, -64.25, 67.35, -68.69, 84.36, -64.25, 67.35, -69.8, 35.99, -63.33, 64.28, -59.83, 33.77, -63.33, 64.28, -69.8, 35.99, -63.33, 64.28, -59.83, 33.77, -58.62, 86.13, -59.83, 33.77, -57.57, 62.25, -58.62, 86.13, -57.57, 62.25, -59.83, 33.77, -49.77, 35.53, 5.586, -54.79, 1.897, -45.26, -26.93, -56.02, -22.97, -66.25, -11.22, -24.3, -12.32, -14.14, -42.95, -17.08, -41.77, -27.99, -41.14, 41.01, -40.29, 78.03, -48.65, 83.9, -49.77, 35.53, -35.27, 49.37, -34.81, 69.41, -40.29, 78.03, -41.14, 41.01, 34.81, 69.41, 33.05, 59.35, 35.27, 49.37, -46.37, 63.98, -15.6, 64.22, -15.56, 74.44, -46.32, 74.95, 15.29, 40.22, 46.04, 39.22, 46.26, 50.19, 15.5, 50.43, -14.22, 9.216, -14.74, 19.42, -45.49, 18.23, -44.93, 7.28, -15.29, 77.77, -14.96, 87.99, -45.7, 89.33, -46.05, 78.37, 12.98, 89.28, 13.76, 79.09, 44.46, 81.07, 43.62, 92.0, 5.261, 69.01, 35.22, 76.01, 32.6, 86.66, 2.815, 78.93, -37.95, -43.74, -34.88, -34.0, -64.12, -24.41, -67.41, -34.87, -63.19, 70.38, -58.62, 86.13, -68.69, 84.36, -63.33, 64.28, -58.62, 86.13, -63.19, 70.38, -25.75, -20.84, -24.88, -10.66, -55.51, -7.683, -56.43, -18.61, -69.8, 35.99, -68.69, 84.36, -77.31, 78.88, -78.16, 41.86, -78.16, 41.86, -77.31, 78.88, -83.18, 70.52, -83.64, 50.49, -54.32, 11.48, -23.56, 10.77, -23.19, 20.98, -53.93, 22.44, -22.81, 50.9, -53.58, 51.5, -53.66, 40.53, -22.89, 40.68, 22.87, 63.77, 53.63, 62.87, 53.82, 73.84, 23.05, 73.99, -54.21, 74.44, -23.49, 76.24, -23.97, 86.45, -54.72, 85.4, 26.44, 85.85, 25.44, 75.68, 56.02, 72.29, 57.1, 83.21, 37.45, 68.0, 34.48, 58.23, 63.8, 48.91, 67.0, 59.4, -83.18, 70.52, -85.41, 60.55, -83.64, 50.49, -58.62, 86.13, -57.34, 72.14, -48.65, 83.9, -58.62, 86.13, -57.57, 62.25, -57.34, 72.14, -57.34, 72.14, -57.57, 62.25, -54.93, 64.08, -54.79, 70.19, 3.612, -12.2, 10.66, -13.07, 10.99, -9.874, 3.91, -9.296, -60.89, 13.52, -63.26, 6.822, -60.21, 5.813, -58.11, 12.6, 17.6, 87.93, 17.32, 85.03, 24.38, 84.22, 24.68, 87.42, -14.86, 79.54, -14.93, 82.46, -22.03, 82.43, -21.95, 79.22, -49.77, 35.53, -54.93, 64.08, -57.57, 62.25, -54.93, 64.08, -49.77, 35.53, -48.65, 83.9, -54.93, 64.08, -48.65, 83.9, -54.79, 70.19, -54.79, 70.19, -48.65, 83.9, -57.34, 72.14, 54.79, 70.19, 53.86, 67.11, 54.93, 64.08, 7.112, 79.99, 14.21, 79.93, 14.17, 83.15, 7.076, 82.91, 6.75, 42.27, 13.84, 41.92, 13.94, 45.13, 6.834, 45.19, 55.17, 69.92, 54.34, 67.12, 55.3, 64.37, -1.819, -101.7, -5.392, -111.3, 6.565, -116.8, 11.58, -107.8, 106.4, -56.3, 112.2, -64.71, 123.6, -58.08, 119.1, -48.87, -145.3, 7.586, -136.0, 11.73, -143.0, 24.66, -151.6, 19.12, 140.2, 42.47, 150.3, 40.89, 153.5, 53.65, 143.7, 56.77, 141.2, 51.73, 151.5, 51.92, 152.5, 65.03, 142.3, 66.42, 142.2, 49.87, 152.3, 51.65, 151.2, 64.76, 141.0, 64.56, 143.1, 46.55, 152.8, 50.14, 149.4, 62.83, 139.3, 60.78, 141.0, 57.27, 149.3, 63.45, 142.4, 74.64, 133.2, 69.81, 109.3, 109.9, 112.7, 119.7, 100.6, 125.0, 95.78, 115.9, -10.96, 149.0, 1.887, 156.2, -3.862, 164.8, -15.32, 158.4, -146.0, 58.46, -124.8, 59.18, -125.3, 73.9, -146.5, 73.19, -141.5, -61.28, -120.2, -60.37, -120.8, -45.66, -142.1, -46.56, 143.7, -12.27, 122.5, -11.99, 122.3, -26.72, 143.6, -27.01, 144.0, 6.541, 144.1, 21.28, 122.8, 21.45, 122.7, 6.724, 144.2, 52.06, 123.0, 52.2, 122.9, 37.47, 144.1, 37.32, -123.1, 75.84, -144.4, 75.71, -144.3, 60.98, -123.0, 61.11, -123.3, 88.81, -144.6, 88.67, -144.5, 73.94, -123.2, 74.08, 144.7, 74.07, 144.9, 88.81, 123.6, 89.0, 123.4, 74.28, 145.5, 59.86, 145.9, 74.6, 124.6, 75.1, 124.3, 60.38, -121.1, -58.9, -121.6, -44.18, -142.8, -44.81, -142.4, -59.54, 122.8, -11.58, 122.6, -26.3, 143.9, -26.52, 144.0, -11.78, -144.3, 21.49, -144.2, 6.758, -122.9, 6.909, -123.0, 21.64, 85.74, -15.77, 95.85, -17.59, 99.35, -4.915, 89.67, -1.563, -95.13, 44.4, -105.3, 42.83, -104.1, 29.73, -93.77, 29.73, -204.2, 49.45, -204.0, 36.83, -151.1, 37.37, -151.3, 50.51, -151.5, 75.67, -204.4, 75.15, -204.4, 62.52, -151.4, 62.52, 151.5, 77.05, 204.5, 77.58, 204.4, 90.2, 151.4, 90.2, -204.2, 80.97, -151.2, 79.67, -151.0, 92.82, -203.9, 93.59, 148.7, 74.97, 201.5, 78.94, 200.6, 91.53, 147.8, 88.09, -157.2, -27.37, -210.0, -22.9, -211.1, -35.47, -158.4, -40.46, -154.7, -7.486, -207.6, -6.572, -207.9, -19.19, -155.0, -20.63, 207.3, 10.55, 207.2, 23.17, 154.3, 23.09, 154.4, 9.946, -207.2, 51.73, -207.2, 39.11, -154.3, 39.05, -154.3, 52.2, -154.4, 61.17, -154.5, 74.31, -207.4, 73.32, -207.3, 60.7, 207.6, 71.0, 207.9, 83.61, 155.0, 85.3, 154.7, 72.16, 209.1, 78.84, 156.3, 81.85, 155.6, 68.72, 208.5, 66.24, 213.4, 45.12, 161.1, 53.49, 159.1, 40.5, 211.5, 32.65, 189.1, -92.47, 191.5, -80.08, 139.6, -69.6, 137.1, -82.5, -149.3, -19.42, -202.1, -22.68, -201.4, -35.28, -148.5, -32.55, -150.7, 17.76, -203.6, 15.97, -203.3, 3.35, -150.4, 4.615, -69.57, -54.59, -77.94, -60.49, -71.11, -71.72, -61.91, -67.19, -78.85, 131.9, -70.28, 126.1, -63.07, 138.9, -72.42, 143.4, 123.7, 73.89, 144.9, 73.62, 145.1, 88.36, 123.9, 88.62, -123.5, 88.64, -144.8, 88.47, -144.7, 73.74, -123.4, 73.91, -144.5, 60.92, -123.3, 61.06, -123.4, 75.79, -144.6, 75.66, -144.4, 37.39, -123.1, 37.53, -123.2, 52.26, -144.5, 52.13, -93.76, 82.7, -104.1, 82.7, -104.9, 69.58, -94.68, 67.99, -85.52, 113.5, -95.68, 115.3, -98.82, 102.5, -89.04, 99.16, 0.02334, 30.79, -0.01948, 24.76, 17.46, 24.63, -39.16, 59.55, -40.2, 53.4, -43.04, 47.89, -38.32, 47.78, -35.54, 53.14, -34.49, 59.29, -0.1379, 52.14, -17.62, 52.03, -17.58, 45.79, -0.09808, 45.9, -0.2561, 70.85, -17.74, 70.74, -17.7, 64.63, -0.2172, 64.74, -0.3648, 82.28, -17.84, 82.16, -17.8, 75.77, -0.3213, 75.89, -0.3788, 90.68, -8.41, 90.63, -17.76, 75.33, -0.2824, 75.44, 44.16, 69.7, 38.03, 51.69, 42.75, 51.82, 38.03, 70.63, 33.98, 74.61, 28.81, 53.99, 58.7, 88.44, 51.96, 92.71, 39.7, 90.35, 44.04, 86.67, 65.24, 93.02, 51.96, 92.71, 58.7, 88.44, 23.43, 63.65, 15.63, 65.54, 12.52, 52.62, 20.33, 50.74, -2.594, -63.36, 5.431, -63.66, 5.912, -51.32, -2.114, -51.01, 73.26, 87.39, 77.47, 91.22, 65.24, 93.02, 58.7, 88.44, -71.12, 88.3, -75.03, 92.43, -81.12, 72.05, -73.38, 70.59, -80.53, 52.91, -75.81, 52.78, 78.18, 66.68, 87.61, 66.9, 80.28, 72.38, 75.56, 72.27, -79.3, 60.35, -78.18, 66.68, -87.61, 66.9, -88.72, 60.56, 17.62, 52.02, 0.1382, 52.13, 0.09702, 45.69, 17.58, 45.58, 17.52, 33.21, 0.03672, 33.33, -0.006188, 27.16, 17.47, 27.04, -0.2864, 75.63, -8.318, 75.58, -17.67, 60.28, -0.1893, 60.39, 75.56, 72.27, 80.28, 72.38, 77.47, 91.22, 73.32, 87.35, 78.18, 66.68, 82.89, 66.79, 80.28, 72.38, 75.56, 72.27, 79.3, 60.35, 84.0, 60.46, 82.89, 66.79, 78.18, 66.68, 78.47, 54.1, 83.17, 54.21, 84.0, 60.46, 79.3, 60.35, 76.1, 48.65, 80.83, 48.76, 83.17, 54.21, 78.47, 54.1, -78.9, 29.82, -74.56, 33.49, -76.1, 48.65, -80.83, 48.76, 78.9, 29.82, 74.56, 33.49, 59.89, 31.76, 66.61, 27.49, 4.029, 77.87, 3.228, 63.12, 11.25, 62.65, 12.05, 77.44, 4.451, -42.58, -3.544, -43.34, -2.101, -57.89, 5.894, -57.13, -41.12, 28.95, -45.28, 32.81, -59.86, 31.75, -53.63, 27.21, 30.27, 58.5, 32.92, 37.41, 36.61, 41.72, 42.84, 50.79, 38.11, 50.67, 41.02, 29.61, -43.04, 47.89, -38.32, 47.78, -30.82, 53.03, -40.2, 53.4, -9.704, 3.665, 6.291, -5.617, 8.4, 3.294, -8.891, 53.18, -9.203, 46.95, 8.903, 46.73, 9.215, 52.96, -40.2, 53.4, -30.82, 53.03, -29.77, 59.18, -39.16, 59.55, -39.16, 59.55, -29.77, 59.18, -30.53, 65.37, -35.25, 65.48, -40.07, 65.59, -8.937, 69.09, -8.777, 62.85, 9.329, 62.63, 9.169, 68.87, 34.49, 59.29, 39.16, 59.55, 40.07, 65.59, 35.25, 65.48, 35.25, 65.48, 40.07, 65.59, 42.5, 71.51, 37.78, 71.4, -58.71, 88.43, -44.08, 86.71, -42.5, 71.51, -37.78, 71.4, -39.7, 90.35, -51.97, 92.7, 2.375, 53.85, 11.08, 68.19, 3.058, 68.56, 4.222, 53.96, 12.22, 53.22, 13.52, 67.93, -5.272, -66.6, 2.736, -67.21, 3.86, -52.66, -4.148, -52.04, -58.71, 88.43, -65.25, 93.01, -77.47, 91.22, -73.27, 87.39, 58.71, 88.43, 65.25, 93.01, 51.97, 92.7, -0.3992, 93.9, -8.431, 93.85, -17.76, 74.74, -0.2787, 74.86, 2.09, 68.5, 1.674, 56.02, 9.701, 55.75, 1.843, 68.55, 9.513, 55.84, 9.871, 68.32, -0.5402, 74.71, -18.02, 74.54, -17.93, 65.11, 9.426, 79.96, -9.29, 73.32, 8.816, 73.55, -40.07, 65.59, -35.25, 65.48, -37.78, 71.4, -42.5, 71.51, -0.01059, 29.04, -17.49, 28.91, -17.45, 22.72, 0.03329, 22.84, -0.06622, 41.05, -17.55, 40.94, -8.001, 25.76, 0.03081, 25.81, 41.12, 28.95, 45.28, 32.81, 43.04, 47.89, 38.32, 47.78, 0.06995, 41.64, -0.05128, 22.6, 7.98, 22.54, 17.55, 41.53, 1.877, -36.7, -6.147, -37.07, -5.568, -49.69, 2.225, -36.7, -5.11, -49.75, 2.911, -49.35, 18.78, 64.59, 15.11, 52.13, 22.81, 49.83, 26.47, 62.29, 66.61, 27.49, 59.89, 31.76, 53.66, 27.21, 66.65, 27.51, 53.66, 27.21, 59.89, 31.76, 45.31, 32.82, 41.12, 28.95, 59.86, 31.75, 53.63, 27.21, 66.61, 27.51, -66.61, 27.51, -59.86, 31.75, -74.56, 33.49, -78.9, 29.82, -74.44, 13.69, -70.55, 17.84, -76.12, 34.88, 0.16, 56.1, 0.0635, 40.86, 8.095, 40.81, 17.64, 55.99, 0.3601, 80.88, 0.3193, 74.94, 17.8, 74.82, 17.84, 80.76, 76.1, 48.65, 80.83, 48.76, 87.9, 54.32, 78.47, 54.1, -78.8, 30.59, -75.9, 51.65, -80.62, 51.77, -8.074, 37.59, -0.04315, 37.65, -0.1637, 56.69, -17.64, 56.58, -10.65, 82.75, -2.198, 70.52, -2.622, 83.02, -9.991, 82.82, -9.67, 70.32, -1.641, 70.52, 0.3719, 82.7, 0.3312, 76.76, 17.81, 76.64, 21.84, 96.46, 38.07, 87.66, 39.95, 96.46, 22.09, 70.11, 21.84, 63.82, 39.94, 63.82, 40.2, 70.11, -78.47, 54.1, -79.3, 60.35, -88.72, 60.56, -87.9, 54.32, 0.2509, 70.22, 0.2109, 63.92, 17.69, 63.81, 17.73, 70.11, 21.84, 52.32, 22.09, 45.89, 40.2, 45.88, 39.94, 52.31, 21.19, 34.12, 21.83, 27.99, 39.94, 27.99, -0.4154, -20.95, 16.97, -30.28, 17.06, -21.14, -0.3068, 78.85, -8.338, 78.8, -17.67, 59.69, -0.1856, 59.81, -144.3, 60.96, -144.3, 69.62, -206.7, 69.23, -206.7, 60.56, 156.8, -11.48, 145.3, -14.37, 205.4, -30.83, 206.9, -25.2, -21.44, 59.08, -22.93, 67.62, -28.76, 67.75, -29.15, 50.75, -23.38, 50.62, 205.4, -30.77, 206.9, -25.2, 156.8, -11.48, 145.3, -14.31, 144.2, 51.89, 144.2, 43.21, 206.5, 42.8, 206.6, 51.48, 119.3, 65.14, 119.2, 50.5, 123.0, 50.47, 123.1, 65.12, 17.83, 51.67, 17.5, 66.31, 0.05446, 64.49, 0.3263, 52.68, -123.9, 16.81, -122.8, -0.699, -119.1, -0.47, -120.1, 17.04, 17.83, 51.67, 17.5, 66.31, 0.05446, 64.49, 0.3263, 52.68, -123.0, 51.89, -119.2, 51.91, -119.3, 63.72, -123.0, 63.7, 116.6, -27.59, 120.3, -28.0, 122.2, -10.56, 118.5, -10.15, 67.51, 18.55, 52.87, 18.22, 54.68, 0.7722, 66.49, 1.044, -128.7, 20.01, -132.6, 34.14, -136.2, 33.14, -132.4, 19.02, -119.0, 21.68, -122.8, 21.65, -122.7, 4.116, -118.9, 4.14, 67.51, 18.55, 52.87, 18.22, 54.68, 0.7722, 66.49, 1.044, -122.7, 11.86, -122.6, -5.681, -118.8, -5.657, -118.9, 11.88, 135.8, 31.77, 132.2, 32.77, 129.1, 21.38, 132.7, 20.38, -52.25, 87.8, -123.1, 86.24, -122.7, 71.52, -51.86, 74.01, -51.48, 61.75, -51.65, 75.53, -122.6, 75.14, -122.4, 60.41, 51.44, 38.78, 122.3, 38.38, 122.3, 53.1, 51.43, 52.57, -51.75, 8.955, -51.53, 22.74, -122.4, 24.32, -122.7, 9.597, -52.83, -22.6, -52.27, -8.828, -123.1, -5.475, -123.7, -20.19, 57.08, -32.81, 59.17, -46.44, 129.3, -36.13, 127.1, -21.57, -111.3, 92.2, -113.1, 77.58, -42.63, 69.56, -40.98, 83.25, 117.2, 94.62, 46.31, 91.56, 46.82, 77.78, 117.7, 79.9, 118.2, 91.35, 47.3, 89.91, 47.49, 76.13, 118.4, 76.63, -47.56, 76.13, -118.5, 76.56, -118.5, 61.83, -47.56, 62.34, -47.49, 51.86, -118.4, 51.35, -118.2, 36.62, -47.29, 38.08, 47.02, 20.48, 46.59, 6.698, 117.4, 4.026, 117.9, 18.75, 45.58, -13.89, 44.7, -27.65, 115.4, -32.66, 116.4, -17.97, 36.57, -50.44, 33.52, -63.89, 102.6, -80.02, 105.8, -65.66, -58.09, 54.61, -60.51, 68.18, -130.4, 56.2, -127.8, 41.7, -53.78, 86.82, -124.6, 83.16, -123.7, 68.46, -52.97, 73.06, -208.8, 99.25, -211.7, 99.25, -211.9, 92.15, -208.7, 92.14, 214.1, 8.207, 211.6, 9.81, 208.7, 9.672, -172.7, 88.87, -175.6, 88.83, -175.6, 81.72, -172.4, 81.77, -69.9, 84.6, -72.81, 84.54, -72.8, 77.43, -69.59, 77.51, 206.4, 7.847, 215.1, 5.475, 214.1, 8.207, 208.7, 9.672, 205.7, 5.031, 214.3, 2.659, 215.1, 5.475, 206.4, 7.847, -205.7, 5.031, -214.3, 2.659, -212.1, 0.8337, -206.7, 2.299, -164.6, 93.12, -167.6, 93.16, -167.8, 86.07, -164.6, 86.02, 60.05, 87.37, 57.13, 87.3, 57.15, 80.2, 60.36, 80.28, -206.0, 8.106, -215.6, 5.498, -214.7, 2.4, -205.2, 5.009, 206.0, 8.106, 215.6, 5.498, 214.4, 8.502, 208.5, 10.11, 214.4, 8.502, 211.8, 10.27, 208.5, 10.11, 167.3, 109.3, 164.4, 109.3, 164.4, 102.2, 167.6, 102.2, -59.46, 112.9, -59.77, 105.8, -56.56, 105.7, -56.54, 112.8, 70.46, 109.7, 70.15, 102.6, 73.36, 102.6, 73.37, 109.7, -205.2, 5.009, -214.7, 2.4, -212.2, 0.3917, -206.3, 2.004, -212.2, 0.3917, -209.0, 0.2404, -206.3, 2.004, 208.8, 98.66, 208.7, 91.55, 211.9, 91.56, 211.7, 98.66, 172.9, 104.0, 172.6, 96.95, 175.8, 96.9, 175.8, 104.0, -212.1, 0.8337, -209.1, 0.6961, -206.7, 2.299, 144.4, 76.17, 144.3, 67.49, 206.7, 67.09, 206.8, 75.77, -224.5, 38.78, -222.9, 33.21, -172.8, 46.93, -164.3, 55.24, 97.01, 60.82, 95.14, 69.28, 89.3, 69.15, 89.69, 52.14, 95.47, 52.28, -144.1, 37.45, -144.2, 46.12, -206.6, 45.72, -206.5, 37.05, -172.8, 46.93, -164.3, 55.3, -224.5, 38.84, -222.9, 33.21, -132.7, 20.38, -129.1, 21.38, -132.2, 32.77, -135.8, 31.77, 119.5, 103.4, 123.3, 103.3, 123.4, 120.9, 119.6, 120.9, 132.6, 34.14, 128.7, 20.01, 132.4, 19.02, 136.2, 33.14, 50.95, 101.3, 65.59, 101.7, 63.77, 119.1, 51.97, 118.9, 123.2, 93.55, 123.3, 111.1, 119.6, 111.1, 119.5, 93.57, 50.95, 101.3, 65.59, 101.7, 63.77, 119.1, 51.97, 118.9, 230.1, 63.64, 230.2, 76.39, 194.8, 69.17, -252.9, 35.5, -253.0, 48.26, -253.1, 65.27, -253.2, 78.02, -265.9, 77.94, -265.6, 35.42, -229.8, 46.63, -229.6, 33.88, -194.4, 42.52, 28.53, 59.24, 18.6, 80.07, 18.89, 67.31, 19.28, 50.31, 19.57, 37.56, 31.26, 72.63, 18.6, 80.07, 28.53, 59.24, 23.23, 80.97, 18.6, 80.07, 31.26, 72.63, 34.65, 83.21, -253.8, 30.06, -266.5, 29.64, -266.4, 24.92, -253.6, 25.34, -252.9, 34.93, -253.2, 78.8, -265.9, 78.72, -265.6, 34.85, 24.28, 37.12, 23.23, 80.97, 18.6, 80.07, 19.57, 37.56, 251.0, -32.94, 250.7, -37.65, 263.4, -38.51, 263.7, -33.79, -167.9, -186.8, -141.5, -166.7, -178.7, -174.2, -175.7, -177.7, 246.6, -12.06, 213.6, -8.981, 245.1, -32.32, 209.8, -22.61, 241.0, -43.3, 210.2, -19.04, 135.0, -141.6, 163.4, -161.9, 143.0, -130.5, 69.27, -197.1, 66.99, -231.9, 76.08, -196.6, -66.99, -231.9, -76.08, -196.6, -90.54, -230.1, -82.89, -196.0, -90.54, -230.1, -76.08, -196.6, -222.9, -39.68, -245.0, -69.9, -215.6, -51.19, -261.1, 32.96, -229.7, 53.34, -230.1, 56.91, -149.3, 75.56, -149.4, 89.22, -220.3, 88.66, -220.2, 78.59, -220.2, 75.0, -220.0, 62.34, -149.1, 62.79, -149.2, 76.46, -220.1, 76.0, -219.8, 35.36, -149.0, 35.82, -149.0, 49.48, -219.9, 49.02, -148.7, -0.03894, -148.8, 13.63, -219.7, 13.05, -219.7, 9.452, -219.6, -0.6204, -148.2, -38.28, -148.4, -24.61, -219.2, -25.69, -219.0, -39.36, 161.2, 25.78, 157.6, 12.6, 226.0, -6.101, 227.8, 0.49, 229.6, 7.081, 149.9, 84.77, 149.7, 71.1, 220.6, 70.12, 220.8, 83.79, 149.3, 75.56, 220.2, 75.0, 220.3, 85.07, 220.3, 88.66, 149.4, 89.22, -149.1, 62.79, -149.2, 76.46, -220.1, 76.0, -220.0, 62.34, 199.1, 75.53, 233.5, 83.54, 198.3, 89.18, -238.1, 63.92, -237.9, 46.91, -203.6, 56.05, 232.5, 24.03, 198.2, 33.42, 197.1, 19.81, -149.0, 49.48, -219.9, 49.02, -219.8, 35.36, -149.0, 35.82, -148.7, -0.03996, -148.8, 13.63, -219.7, 13.04, -219.6, 2.976, -219.6, -0.6215, 169.8, -54.34, 207.8, -55.46, 173.1, -44.83, -148.2, -38.27, -148.4, -24.61, -219.2, -25.69, -219.0, -39.36, 161.2, 25.78, 157.6, 12.6, 226.0, -6.101, 227.8, 0.49, 229.6, 7.081, 149.9, 84.77, 149.7, 71.1, 220.6, 70.12, 220.8, 83.79, 177.8, 133.4, 213.0, 142.1, 174.9, 143.0, 223.7, 133.7, 221.8, 138.0, 217.2, 148.7, 185.9, 137.5, 248.8, 105.6, 215.7, 86.83, 248.9, 89.21, 248.8, 100.8, 186.9, 135.0, 217.4, 157.6, 186.0, 138.5, -152.5, 224.0, -127.3, 197.2, -118.7, 207.8, -17.33, 272.7, -30.04, 273.7, -34.5, 239.4, -254.1, -28.74, -257.4, -16.44, -261.9, -0.03563, -265.3, 12.27, -277.6, 8.901, -266.4, -32.11, 37.05, 99.39, 51.71, 89.72, 65.37, 90.04, 79.56, 100.4, 66.81, 100.1, 49.81, 99.69, 51.71, 89.72, 37.05, 99.39, 39.53, 83.51, -34.65, 83.21, -36.36, 94.72, -37.05, 99.39, -39.53, 83.51, 253.3, 97.42, 266.0, 97.34, 266.1, 102.1, 253.3, 102.1, -253.9, -29.52, -265.5, 13.04, -277.8, 9.674, -266.2, -32.88, 253.2, 76.87, 265.9, 76.79, 265.9, 81.51, 253.2, 81.59, 80.47, 95.73, 79.56, 100.4, 37.05, 99.39, 36.36, 94.72, 82.71, 84.31, 80.47, 95.73, 79.56, 100.4, 77.82, 84.39, 259.5, 86.23, 226.6, 67.35, 259.7, 69.87, 259.6, 81.51, -203.7, 138.1, -237.4, 154.5, -213.9, 124.6, 59.71, 276.1, 46.99, 275.1, 48.13, 240.5, 48.13, 240.5, 46.99, 275.1, 41.31, 239.9, 46.99, 275.1, 30.04, 273.7, 41.31, 239.9, 41.31, 239.9, 30.04, 273.7, 34.5, 239.4, 260.4, 69.1, 230.5, 54.47, 268.5, 54.9, 266.2, 59.0, -230.9, 87.97, -268.9, 88.06, -234.1, 78.41, 271.8, 67.47, 271.8, 80.23, 236.4, 72.42, -252.9, 35.5, -253.0, 48.26, -253.1, 65.27, -253.2, 78.02, -265.9, 77.94, -265.6, 35.42, 271.8, 50.46, 236.5, 45.78, 271.9, 37.71, -237.3, 60.69, -271.6, 51.83, -236.3, 47.06, 270.6, 66.93, 236.2, 58.63, 270.6, 49.92, -236.2, 68.05, -271.6, 62.96, -237.2, 54.42, 98.89, 81.91, 89.93, 60.65, 99.87, 39.4, 99.57, 52.16, 99.18, 69.16, 98.89, 81.91, 86.58, 73.9, 89.93, 60.65, -94.22, 82.61, -98.89, 81.91, -86.58, 73.9, -82.71, 84.31, -261.7, -92.37, -261.5, -97.09, -248.7, -96.54, -248.9, -91.82, 99.87, 39.4, 98.89, 81.91, 94.22, 82.61, 95.19, 38.75, -252.9, 35.03, -253.2, 78.9, -265.9, 78.82, -265.6, 34.95, 256.9, 88.13, 269.6, 87.55, 269.9, 92.27, 257.1, 92.85, -260.6, -48.11, -230.9, -33.33, -268.9, -33.66, -266.6, -37.76, -260.9, 59.2, -259.5, 38.93, -227.8, 62.06, 83.38, 37.09, 78.92, 36.39, 71.95, 20.28, 87.19, 47.26, 78.92, 36.39, 83.38, 37.09, -65.37, 90.04, -79.56, 100.4, -77.82, 84.39, 39.53, 83.51, 34.65, 83.21, 31.26, 72.63, 31.87, 45.99, 28.53, 59.24, 19.57, 37.56, -19.57, 37.56, -31.87, 45.99, -36.15, 36.0, -24.28, 37.12, -36.15, 36.0, -31.87, 45.99, -40.64, 35.5, -36.15, 36.0, -40.64, 35.5, -48.34, 19.74, 40.64, 35.5, 48.34, 19.74, 53.08, 29.86, 71.95, 20.28, 66.75, 30.17, 53.08, 29.86, 48.34, 19.74, 78.92, 36.39, 66.75, 30.17, 71.95, 20.28, 89.93, 60.65, 87.19, 47.26, 99.87, 39.4, 87.19, 47.26, 83.38, 37.09, 95.19, 38.75, 99.87, 39.4, -77.82, 84.39, -82.71, 84.31, -86.58, 73.9, -234.2, 20.24, -269.2, 10.58, -231.2, 10.65, -65.17, 27.57, -60.0, 26.41, -54.78, 27.33, -54.75, 28.42, -65.15, 28.66, 145.7, 60.14, 155.1, 59.87, 208.0, 58.34, 208.2, 63.64, 145.8, 65.44, -142.0, -54.42, -204.3, -56.69, -204.1, -61.99, -151.3, -60.06, -141.8, -59.72, 206.4, 24.76, 206.4, 25.86, 154.5, 26.18, 144.1, 25.16, -144.1, 25.16, -154.5, 26.18, -206.4, 25.86, -206.4, 24.76, 5.231, -3.527, 11.46, -3.706, 11.48, -3.071, 5.249, -2.891, -11.5, -11.32, -11.49, -11.45, -5.259, -11.41, -5.26, -11.28, 0.3089, -11.24, -0.3174, -11.13, -0.938, -11.27, -0.935, -11.4, 0.3119, -11.37, -5.268, -1.806, -11.5, -2.033, -11.48, -2.668, -5.245, -2.442, 5.26, -11.28, 5.259, -11.41, 11.49, -11.45, 11.5, -11.32])
me_ers.materials.append(mat_sourcefour)
me_ers.use_remesh_fix_poles = True
me_ers.use_remesh_preserve_attributes = False
me_ers.use_mirror_vertex_groups = False
me_ers.update()
me_ers.normals_split_custom_set([tuple(v) for v in zip(*[iter([1.0, -3.09e-05, -0.006286, 1.0, 5.814e-05, -0.006308, 1.0, -3.09e-05, -0.006286, -0.06136, -0.9493, 0.3083, -0.06136, -0.9493, 0.3083, -0.06136, -0.9493, 0.3083, -0.06136, -0.9493, 0.3083, -0.06524, -0.949, -0.3086, -0.06524, -0.949, -0.3086, -0.06524, -0.949, -0.3086, -0.06524, -0.949, -0.3086, -0.06837, -0.5861, -0.8073, -0.06837, -0.5861, -0.8073, -0.06837, -0.5861, -0.8073, -0.06837, -0.5861, -0.8073, -0.06954, 0.0005873, -0.9976, -0.06954, 0.0005873, -0.9976, -0.06954, 0.0005873, -0.9976, -0.06954, 0.0005873, -0.9976, 0.06834, -0.5871, 0.8066, 0.06834, -0.5871, 0.8066, 0.06834, -0.5871, 0.8066, 0.06834, -0.5871, 0.8066, -1.0, 4.605e-05, 0.006283, -1.0, 4.605e-05, 0.006283, -1.0, 3.406e-05, 0.006286, -1.0, 3.406e-05, 0.006286, -1.0, -1.586e-06, 0.006268, -1.0, -1.586e-06, 0.006268, -1.0, -1.586e-06, 0.006268, -1.0, -1.586e-06, 0.006268, 1.0, -4.362e-05, -0.006283, 1.0, -4.362e-05, -0.006283, 1.0, -3.09e-05, -0.006286, 1.0, -3.09e-05, -0.006286, 0.05822, 0.5871, -0.8074, 0.05822, 0.5871, -0.8074, 0.05822, 0.5871, -0.8074, 0.05822, 0.5871, -0.8074, -0.057, -0.0005903, 0.9984, -0.057, -0.0005903, 0.9984, -0.057, -0.0005903, 0.9984, -0.057, -0.0005903, 0.9984, 1.0, 5.244e-06, -0.006278, 1.0, 5.244e-06, -0.006278, 1.0, 6.657e-06, -0.006281, 1.0, 6.657e-06, -0.006281, -1.0, 5.308e-05, 0.006265, -1.0, 5.308e-05, 0.006265, -1.0, 5.308e-05, 0.006265, -1.0, 5.308e-05, 0.006265, -0.05819, 0.5862, 0.8081, -0.05819, 0.5862, 0.8081, -0.05819, 0.5862, 0.8081, -0.05819, 0.5862, 0.8081, -0.06132, 0.949, 0.3094, -0.06132, 0.949, 0.3094, -0.06132, 0.949, 0.3094, -0.06132, 0.949, 0.3094, -1.0, 3.406e-05, 0.006286, -1.0, -4.983e-05, 0.006307, -1.0, 3.406e-05, 0.006286, -0.06519, 0.9493, -0.3074, -0.06519, 0.9493, -0.3074, -0.06519, 0.9493, -0.3074, -0.06519, 0.9493, -0.3074, -1.0, 6.52e-05, 0.006272, -1.0, 6.52e-05, 0.006272, -1.0, 6.52e-05, 0.006272, 1.0, 6.657e-06, -0.006281, 1.0, 6.657e-06, -0.006281, 1.0, 9.013e-06, -0.006286, 1.0, 9.013e-06, -0.006286, 1.0, -6.177e-05, -0.006272, 1.0, -6.177e-05, -0.006272, 1.0, -6.177e-05, -0.006272, 2.22e-05, 1.0, 0.0006226, 2.22e-05, 1.0, 0.0006226, 2.22e-05, 1.0, 0.0006226, 2.22e-05, 1.0, 0.0006226, 0.006285, -0.0005879, 1.0, 0.006285, -0.0005879, 1.0, 0.006285, -0.0005879, 1.0, 0.006285, -0.0005879, 1.0, -0.9967, -0.08079, 0.006209, -0.9967, -0.08079, 0.006209, -0.9967, -0.08079, 0.006209, -0.9967, -0.08079, 0.006209, 0.006285, -0.0005876, 1.0, 0.006285, -0.0005876, 1.0, 0.006285, -0.0005876, 1.0, 0.006285, -0.0005876, 1.0, -1.19e-05, -1.0, -0.000578, -1.19e-05, -1.0, -0.000578, -1.19e-05, -1.0, -0.000578, -1.19e-05, -1.0, -0.000578, -0.9967, 0.08083, 0.006309, -0.9967, 0.08083, 0.006309, -0.9967, 0.08083, 0.006309, -0.9967, 0.08083, 0.006309, -0.006271, 0.000577, -1.0, -0.006262, 0.0007118, -1.0, -0.006271, 0.000577, -1.0, -0.3088, 0.9492, -0.06079, -0.3088, 0.9492, -0.06079, -0.3088, 0.9492, -0.06079, -0.3088, 0.9492, -0.06079, -0.8078, 0.5866, -0.05785, -0.8078, 0.5866, -0.05785, -0.8078, 0.5866, -0.05785, -0.8078, 0.5866, -0.05785, -0.006273, 0.0005577, -1.0, -0.006273, 0.0005577, -1.0, -0.006271, 0.000577, -1.0, -0.006271, 0.000577, -1.0, -0.006278, 0.0005632, -1.0, -0.006278, 0.0005632, -1.0, -0.006278, 0.0005632, -1.0, -0.006278, 0.0005632, -1.0, 0.006296, -0.0006244, 1.0, 0.006296, -0.0006244, 1.0, 0.0063, -0.0006147, 1.0, 0.0063, -0.0006147, 1.0, 0.8078, 0.5866, 0.05854, 0.8078, 0.5866, 0.05854, 0.8078, 0.5866, 0.05854, 0.8078, 0.5866, 0.05854, -0.9984, 6.345e-05, -0.057, -0.9984, 6.345e-05, -0.057, -0.9984, 6.345e-05, -0.057, -0.9984, 6.345e-05, -0.057, 0.006306, -0.000614, 1.0, 0.006306, -0.000614, 1.0, 0.006306, -0.000614, 1.0, 0.006306, -0.000614, 1.0, -0.0063, 0.0005697, -1.0, -0.0063, 0.0005697, -1.0, -0.0063, 0.0005697, -1.0, -0.0063, 0.0005697, -1.0, -0.006284, 0.000487, -1.0, -0.006284, 0.000487, -1.0, -0.006284, 0.000487, -1.0, -0.006287, 0.0005909, -1.0, -0.006287, 0.0005992, -1.0, -0.006294, 0.0005729, -1.0, -0.006283, 0.0005835, -1.0, -0.006287, 0.0005992, -1.0, -0.006287, 0.0005909, -1.0, -0.006287, 0.0005992, -1.0, -0.006283, 0.0005835, -1.0, -0.006278, 0.000557, -1.0, -0.00628, 0.0005906, -1.0, -0.006278, 0.000557, -1.0, -0.006283, 0.0005835, -1.0, -0.006278, 0.000557, -1.0, -0.00628, 0.0005906, -1.0, -0.006285, 0.0005876, -1.0, -0.00628, 0.0005906, -1.0, -0.006288, 0.0006289, -1.0, -0.006285, 0.0005876, -1.0, -0.006288, 0.0006289, -1.0, -0.00628, 0.0005906, -1.0, -0.006281, 0.000586, -1.0, -0.9785, 0.1947, 0.06769, -0.9785, 0.1947, 0.06769, -0.9785, 0.1947, 0.06769, -0.9785, 0.1947, 0.06769, -0.8295, 0.5545, 0.06697, -0.8295, 0.5545, 0.06697, -0.8295, 0.5545, 0.06697, -0.8295, 0.5545, 0.06697, -0.006284, 0.0005802, -1.0, -0.006284, 0.0005802, -1.0, -0.006284, 0.000584, -1.0, -0.006281, 0.000586, -1.0, -0.006283, 0.0006071, -1.0, -0.006283, 0.0006071, -1.0, -0.006283, 0.0006071, -1.0, -0.006283, 0.0006071, -1.0, 0.006286, -0.0004935, 1.0, 0.006286, -0.0004935, 1.0, 0.006286, -0.0004935, 1.0, 0.1951, 0.9789, 0.06077, 0.1951, 0.9789, 0.06077, 0.1951, 0.9789, 0.06077, 0.1951, 0.9789, 0.06077, 0.1943, -0.9789, -0.06322, 0.1943, -0.9789, -0.06322, 0.1943, -0.9789, -0.06322, 0.1943, -0.9789, -0.06322, -0.5541, 0.8299, 0.0654, -0.5541, 0.8299, 0.0654, -0.5541, 0.8299, 0.0654, -0.5541, 0.8299, 0.0654, 0.5549, 0.8298, 0.05843, 0.5549, 0.8298, 0.05843, 0.5549, 0.8298, 0.05843, 0.5549, 0.8298, 0.05843, -0.8303, -0.5545, -0.05654, -0.8303, -0.5545, -0.05654, -0.8303, -0.5545, -0.05654, -0.8303, -0.5545, -0.05654, -0.9793, -0.1947, -0.05538, -0.9793, -0.1947, -0.05538, -0.9793, -0.1947, -0.05538, -0.9793, -0.1947, -0.05538, -0.9793, 0.1948, -0.05515, -0.9793, 0.1948, -0.05515, -0.9793, 0.1948, -0.05515, -0.9793, 0.1948, -0.05515, -0.006294, 0.0005729, -1.0, -0.006285, 0.0005876, -1.0, -0.006287, 0.0005909, -1.0, -0.006278, 0.000557, -1.0, -0.006285, 0.0005876, -1.0, -0.006294, 0.0005729, -1.0, -0.8302, 0.5546, -0.05588, -0.8302, 0.5546, -0.05588, -0.8302, 0.5546, -0.05588, -0.8302, 0.5546, -0.05588, -0.006283, 0.0005835, -1.0, -0.006287, 0.0005909, -1.0, -0.006284, 0.000586, -1.0, -0.006284, 0.000586, -1.0, -0.006284, 0.000586, -1.0, -0.006284, 0.000586, -1.0, -0.006283, 0.0006071, -1.0, -0.006283, 0.0006071, -1.0, -0.5549, 0.8299, -0.05745, -0.5549, 0.8299, -0.05745, -0.5549, 0.8299, -0.05745, -0.5549, 0.8299, -0.05745, -0.1951, 0.979, -0.05962, -0.1951, 0.979, -0.05962, -0.1951, 0.979, -0.05962, -0.1951, 0.979, -0.05962, -0.1944, -0.979, 0.06207, -0.1944, -0.979, 0.06207, -0.1944, -0.979, 0.06207, -0.1944, -0.979, 0.06207, 0.5542, 0.8299, -0.06442, 0.5542, 0.8299, -0.06442, 0.5542, 0.8299, -0.06442, 0.5542, 0.8299, -0.06442, -0.8295, -0.5545, 0.06631, -0.8295, -0.5545, 0.06631, -0.8295, -0.5545, 0.06631, -0.8295, -0.5545, 0.06631, -0.9785, -0.1947, 0.06746, -0.9785, -0.1947, 0.06746, -0.9785, -0.1947, 0.06746, -0.9785, -0.1947, 0.06746, -0.006286, 0.0004935, -1.0, -0.006286, 0.0004935, -1.0, -0.006286, 0.0004935, -1.0, -0.006285, 0.0005876, -1.0, -0.006299, 0.0004669, -1.0, -0.006284, 0.000584, -1.0, -0.006285, 0.0005876, -1.0, -0.006288, 0.0006289, -1.0, -0.006299, 0.0004669, -1.0, -0.006297, 0.0005653, -1.0, -0.006297, 0.0005653, -1.0, -0.006297, 0.0005653, -1.0, -0.006297, 0.0005653, -1.0, 0.807, -0.5866, -0.0687, 0.807, -0.5866, -0.0687, 0.807, -0.5866, -0.0687, 0.807, -0.5866, -0.0687, 0.9976, 6.692e-05, -0.06957, 0.9976, 6.692e-05, -0.06957, 0.9976, 6.692e-05, -0.06957, 0.9976, 6.692e-05, -0.06957, -0.807, -0.5866, 0.068, -0.807, -0.5866, 0.068, -0.807, -0.5866, 0.068, -0.807, -0.5866, 0.068, 0.308, 0.9492, -0.06465, 0.308, 0.9492, -0.06465, 0.308, 0.9492, -0.06465, 0.308, 0.9492, -0.06465, -0.006281, 0.000586, -1.0, -0.006289, 0.0005708, -1.0, -0.006288, 0.0006289, -1.0, -0.006289, 0.0005708, -1.0, -0.006281, 0.000586, -1.0, -0.006284, 0.000584, -1.0, -0.006289, 0.0005708, -1.0, -0.006284, 0.000584, -1.0, -0.006287, 0.0005843, -1.0, -0.006287, 0.0005843, -1.0, -0.006284, 0.000584, -1.0, -0.006299, 0.0004669, -1.0, 0.006282, -0.0004976, 1.0, 0.006282, -0.0004976, 1.0, 0.006282, -0.0004976, 1.0, -0.3089, -0.9491, -0.06189, -0.3089, -0.9491, -0.06189, -0.3089, -0.9491, -0.06189, -0.3089, -0.9491, -0.06189, 0.308, -0.9491, -0.06577, 0.308, -0.9491, -0.06577, 0.308, -0.9491, -0.06577, 0.308, -0.9491, -0.06577, 0.0063, -0.0006147, 1.0, 0.006326, -0.0005465, 1.0, 0.0063, -0.0006147, 1.0, -0.9061, 0.1805, 0.3826, -0.9061, 0.1805, 0.3826, -0.9061, 0.1805, 0.3826, -0.9061, 0.1805, 0.3826, -0.9065, -0.181, 0.3815, -0.9065, -0.181, 0.3815, -0.9065, -0.181, 0.3815, -0.9065, -0.181, 0.3815, 0.7677, 0.5148, -0.3816, 0.7677, 0.5148, -0.3816, 0.7677, 0.5148, -0.3816, 0.7677, 0.5148, -0.3816, -0.5115, -0.7693, 0.3829, -0.5115, -0.7693, 0.3829, -0.5115, -0.7693, 0.3829, -0.5115, -0.7693, 0.3829, -0.1777, -0.9056, 0.385, -0.1777, -0.9056, 0.385, -0.1777, -0.9056, 0.385, -0.1777, -0.9056, 0.385, 0.1821, -0.9036, 0.3878, 0.1821, -0.9036, 0.3878, 0.1821, -0.9036, 0.3878, 0.1821, -0.9036, 0.3878, 0.513, -0.7643, 0.3908, 0.513, -0.7643, 0.3908, 0.513, -0.7643, 0.3908, 0.513, -0.7643, 0.3908, 0.765, -0.5098, 0.3935, 0.765, -0.5098, 0.3935, 0.765, -0.5098, 0.3935, 0.765, -0.5098, 0.3935, 0.9009, -0.179, 0.3955, 0.9009, -0.179, 0.3955, 0.9009, -0.179, 0.3955, 0.9009, -0.179, 0.3955, 0.9005, 0.1784, 0.3965, 0.9005, 0.1784, 0.3965, 0.9005, 0.1784, 0.3965, 0.9005, 0.1784, 0.3965, 0.9808, 0.1951, -0.007365, 0.9808, 0.1951, -0.007365, 0.9808, 0.1951, -0.007365, 0.9808, 0.1951, -0.007365, -0.9808, 0.1951, 0.007109, -0.9808, 0.1951, 0.007109, -0.9808, 0.1951, 0.007109, -0.9808, 0.1951, 0.007109, 0.8314, -0.5556, -0.005949, 0.8314, -0.5556, -0.005949, 0.8314, -0.5556, -0.005949, 0.8314, -0.5556, -0.005949, 0.5555, -0.8315, -0.004032, 0.5555, -0.8315, -0.004032, 0.5555, -0.8315, -0.004032, 0.5555, -0.8315, -0.004032, 0.1951, -0.9808, -0.001665, 0.1951, -0.9808, -0.001665, 0.1951, -0.9808, -0.001665, 0.1951, -0.9808, -0.001665, 0.1951, 0.9808, -0.0007842, 0.1951, 0.9808, -0.0007842, 0.1951, 0.9808, -0.0007842, 0.1951, 0.9808, -0.0007842, 0.5556, 0.8315, -0.002949, 0.5556, 0.8315, -0.002949, 0.5556, 0.8315, -0.002949, 0.5556, 0.8315, -0.002949, -0.8315, -0.5555, 0.004499, -0.8315, -0.5555, 0.004499, -0.8315, -0.5555, 0.004499, -0.8315, -0.5555, 0.004499, -0.9808, -0.1951, 0.005219, -0.9808, -0.1951, 0.005219, -0.9808, -0.1951, 0.005219, -0.9808, -0.1951, 0.005219, -0.9808, 0.1951, 0.00496, -0.9808, 0.1951, 0.00496, -0.9808, 0.1951, 0.00496, -0.9808, 0.1951, 0.00496, 0.8314, -0.5556, -0.003779, 0.8314, -0.5556, -0.003779, 0.8314, -0.5556, -0.003779, 0.8314, -0.5556, -0.003779, -0.5555, 0.8315, 0.001865, -0.5555, 0.8315, 0.001865, -0.5555, 0.8315, 0.001865, -0.5555, 0.8315, 0.001865, 0.5106, -0.7676, -0.3874, 0.5106, -0.7676, -0.3874, 0.5106, -0.7676, -0.3874, 0.5106, -0.7676, -0.3874, -0.1773, 0.9034, 0.3904, -0.1773, 0.9034, 0.3904, -0.1773, 0.9034, 0.3904, -0.1773, 0.9034, 0.3904, -0.1948, 0.9805, 0.02747, -0.1948, 0.9805, 0.02747, -0.1948, 0.9805, 0.02747, -0.1948, 0.9805, 0.02747, 0.1952, 0.9805, 0.02387, 0.1952, 0.9805, 0.02387, 0.1952, 0.9805, 0.02387, 0.1952, 0.9805, 0.02387, -0.5556, -0.8312, -0.02046, -0.5556, -0.8312, -0.02046, -0.5556, -0.8312, -0.02046, -0.5556, -0.8312, -0.02046, 0.8314, 0.5554, 0.01775, 0.8314, 0.5554, 0.01775, 0.8314, 0.5554, 0.01775, 0.8314, 0.5554, 0.01775, -0.9807, -0.195, -0.01616, -0.9807, -0.195, -0.01616, -0.9807, -0.195, -0.01616, -0.9807, -0.195, -0.01616, -0.9807, 0.1951, -0.01593, -0.9807, 0.1951, -0.01593, -0.9807, 0.1951, -0.01593, -0.9807, 0.1951, -0.01593, -0.8314, 0.5555, -0.01709, -0.8314, 0.5555, -0.01709, -0.8314, 0.5555, -0.01709, -0.8314, 0.5555, -0.01709, 0.5555, -0.8313, 0.01948, 0.5555, -0.8313, 0.01948, 0.5555, -0.8313, 0.01948, 0.5555, -0.8313, 0.01948, -0.1952, 0.9805, -0.02272, -0.1952, 0.9805, -0.02272, -0.1952, 0.9805, -0.02272, -0.1952, 0.9805, -0.02272, 0.1949, 0.9805, -0.02632, 0.1949, 0.9805, -0.02632, 0.1949, 0.9805, -0.02632, 0.1949, 0.9805, -0.02632, -0.5552, -0.8312, 0.02974, -0.5552, -0.8312, 0.02974, -0.5552, -0.8312, 0.02974, -0.5552, -0.8312, 0.02974, -0.831, -0.5554, 0.03245, -0.831, -0.5554, 0.03245, -0.831, -0.5554, 0.03245, -0.831, -0.5554, 0.03245, -0.9802, -0.195, 0.03403, -0.9802, -0.195, 0.03403, -0.9802, -0.195, 0.03403, -0.9802, -0.195, 0.03403, 0.9802, -0.195, -0.03426, 0.9802, -0.195, -0.03426, 0.9802, -0.195, -0.03426, 0.9802, -0.195, -0.03426, -0.831, 0.5554, 0.0331, -0.831, 0.5554, 0.0331, -0.831, 0.5554, 0.0331, -0.831, 0.5554, 0.0331, -0.5552, 0.8312, 0.03071, -0.5552, 0.8312, 0.03071, -0.5552, 0.8312, 0.03071, -0.5552, 0.8312, 0.03071, -0.7668, 0.5138, 0.3847, -0.7668, 0.5138, 0.3847, -0.7668, 0.5138, 0.3847, -0.7668, 0.5138, 0.3847, 0.7642, 0.5087, 0.3965, 0.7642, 0.5087, 0.3965, 0.7642, 0.5087, 0.3965, 0.7642, 0.5087, 0.3965, -0.8315, -0.5556, 0.006671, -0.8315, -0.5556, 0.006671, -0.8315, -0.5556, 0.006671, -0.8315, -0.5556, 0.006671, 0.5556, 0.8315, -0.005113, 0.5556, 0.8315, -0.005113, 0.5556, 0.8315, -0.005113, 0.5556, 0.8315, -0.005113, 0.1951, 0.9808, -0.002938, 0.1951, 0.9808, -0.002938, 0.1951, 0.9808, -0.002938, 0.1951, 0.9808, -0.002938, -0.1951, 0.9808, -0.0004905, -0.1951, 0.9808, -0.0004905, -0.1951, 0.9808, -0.0004905, -0.1951, 0.9808, -0.0004905, 0.1818, 0.9013, 0.3932, 0.1818, 0.9013, 0.3932, 0.1818, 0.9013, 0.3932, 0.1818, 0.9013, 0.3932, 0.5122, 0.7625, 0.3953, 0.5122, 0.7625, 0.3953, 0.5122, 0.7625, 0.3953, 0.5122, 0.7625, 0.3953, 0.4402, -0.8979, -0.003299, 0.286, -0.9582, -0.002365, 0.286, -0.9582, -0.002357, -0.006281, 0.0005845, -1.0, -0.006281, 0.0005845, -1.0, -0.006281, 0.0005845, -1.0, -0.006281, 0.0005845, -1.0, -0.006281, 0.0005845, -1.0, -0.006281, 0.0005845, -1.0, 0.01401, 0.9999, 0.0004989, 0.01401, 0.9999, 0.0004989, -0.2948, 0.9556, 0.002417, -0.2948, 0.9556, 0.002417, 0.2885, 0.9575, -0.001252, 0.2885, 0.9575, -0.001252, 0.01401, 0.9999, 0.0004989, 0.01401, 0.9999, 0.0004989, 0.265, 0.9643, -0.001098, 0.2649, 0.9643, -0.001098, 0.2885, 0.9575, -0.001252, 0.2885, 0.9575, -0.001252, 0.1241, 0.9923, -0.0001959, 0.1241, 0.9923, -0.0001959, 0.2649, 0.9643, -0.001098, 0.265, 0.9643, -0.001098, -0.5245, -0.0005081, 0.8514, -0.5245, -0.0005081, 0.8514, -0.5245, -0.0005081, 0.8514, -0.3803, 0.3416, 0.8595, -0.3803, 0.3416, 0.8595, -0.3803, 0.3416, 0.8595, 0.006307, -0.0005899, 1.0, 0.006307, -0.0005899, 1.0, 0.006307, -0.0005899, 1.0, 0.006307, -0.0005899, 1.0, 0.006302, -0.000593, 1.0, 0.006302, -0.000593, 1.0, 0.006302, -0.000593, 1.0, -0.08429, -0.9964, -0.0007277, -0.08427, -0.9964, -0.000679, -0.9965, -0.08357, 0.005388, -0.9965, -0.08357, 0.005436, 0.9858, -0.1679, -0.005634, 0.9858, -0.1679, -0.005634, -0.08426, -0.9964, -0.0007164, -0.08427, -0.9964, 1.924e-06, 0.006281, -0.0005924, 1.0, 0.006281, -0.0005924, 1.0, 0.006281, -0.0005924, 1.0, 0.006281, -0.0005924, 1.0, 0.3813, 0.337, -0.8608, 0.3813, 0.337, -0.8608, 0.3813, 0.337, -0.8608, 0.5233, 0.000448, -0.8521, 0.5233, 0.000448, -0.8521, 0.5233, 0.000448, -0.8521, 0.006283, -0.0005798, 1.0, 0.006283, -0.0005798, 1.0, 0.006283, -0.0005798, 1.0, 0.006283, -0.0005798, 1.0, -0.006282, 0.0005914, -1.0, -0.006279, 0.0005915, -1.0, -0.006279, 0.0005915, -1.0, -0.006282, 0.0005914, -1.0, 0.2796, -0.9601, -0.002312, 0.2796, -0.9601, -0.002401, -0.001673, -1.0, -0.0005757, -0.001671, -1.0, -0.0005757, 0.9637, 0.2667, -0.005852, 0.9637, 0.2667, -0.005947, 0.2796, -0.9601, -0.002324, 0.2796, -0.9601, -0.002388, -0.124, 0.9923, 0.001362, -0.124, 0.9923, 0.001362, 0.9637, 0.2668, -0.005899, 0.9637, 0.2668, -0.005892, 0.00628, -0.0005829, 1.0, 0.006279, -0.0005848, 1.0, 0.006283, -0.0005784, 1.0, 0.006283, -0.0005784, 1.0, 0.00628, -0.000605, 1.0, 0.006281, -0.0006118, 1.0, 0.006279, -0.0005848, 1.0, 0.00628, -0.0005829, 1.0, 0.006283, -0.0006274, 1.0, 0.006283, -0.0006274, 1.0, 0.006281, -0.0006118, 1.0, 0.00628, -0.000605, 1.0, 0.006279, -0.0006281, 1.0, 0.00628, -0.0006281, 1.0, 0.006283, -0.0006274, 1.0, 0.006283, -0.0006274, 1.0, 0.006276, -0.000628, 1.0, 0.006276, -0.000628, 1.0, 0.00628, -0.0006281, 1.0, 0.006279, -0.0006281, 1.0, -0.006277, 0.0006314, -1.0, -0.006277, 0.0006314, -1.0, -0.006277, 0.0006314, -1.0, -0.006277, 0.0006314, -1.0, 0.006231, -0.0005909, 1.0, 0.006231, -0.0005909, 1.0, 0.006258, -0.0005904, 1.0, 0.006246, -0.0005914, 1.0, -0.9955, -0.0944, 0.006259, -1.0, 0.0002554, 0.006756, -1.0, 0.0007522, 0.006758, -0.9955, -0.0944, 0.006259, -0.9954, 0.09541, 0.007194, -0.9954, 0.09541, 0.007194, -1.0, 0.0007522, 0.006758, -1.0, 0.0002554, 0.006756, -0.006274, 0.0005874, -1.0, -0.006274, 0.0005874, -1.0, -0.006274, 0.0005874, -1.0, -0.006274, 0.0005874, -1.0, 0.4545, 0.3981, 0.7968, 0.4545, 0.3981, 0.7968, 0.4545, 0.3981, 0.7968, 0.4528, -0.0005166, 0.8916, 0.4528, -0.0005166, 0.8916, 0.4528, -0.0005166, 0.8916, -0.00627, 0.0005841, -1.0, -0.00627, 0.0005841, -1.0, -0.006298, 0.0005942, -1.0, -0.006286, 0.0005899, -1.0, 0.795, -0.5843, -0.1633, 0.795, -0.5843, -0.1633, 0.795, -0.5843, -0.1633, -0.001683, -0.9652, -0.2615, 0.1383, -0.9557, -0.2598, 0.1383, -0.9557, -0.2598, -0.001684, -0.9652, -0.2615, -0.006286, 0.0005899, -1.0, -0.006298, 0.0005942, -1.0, -0.00629, 0.0005949, -1.0, -0.006289, 0.0005948, -1.0, -0.006289, 0.0005948, -1.0, -0.00629, 0.0005949, -1.0, -0.006271, 0.0005917, -1.0, -0.006272, 0.0005991, -1.0, -0.006273, 0.0006079, -1.0, 0.9616, -0.2635, -0.07745, -0.001653, -0.9652, -0.2615, -0.001653, -0.9652, -0.2615, 0.9616, -0.2635, -0.07747, 0.006275, -0.0006256, 1.0, 0.006275, -0.0006256, 1.0, 0.006275, -0.000622, 1.0, 0.006275, -0.0006231, 1.0, 0.006275, -0.0006231, 1.0, 0.006275, -0.000622, 1.0, 0.006275, -0.0006194, 1.0, 0.006275, -0.0006194, 1.0, -0.006282, 0.0005896, -1.0, -0.006282, 0.0005896, -1.0, -0.006282, 0.0005896, -1.0, -0.006282, 0.0005896, -1.0, -0.006282, 0.0005896, -1.0, -0.006282, 0.0005896, -1.0, -0.9954, -0.09532, 0.00805, -0.9613, -0.2755, 0.009889, -0.0004672, -1.0, -0.0009814, -0.9954, -0.09532, 0.00805, -0.9953, -0.09663, 0.01048, -0.9613, -0.2755, 0.009889, 0.9955, -0.09476, -0.005565, 0.9955, -0.09476, -0.005565, -0.9613, -0.2754, 0.009889, -0.0004778, -1.0, -0.0005248, -0.006281, 0.000592, -1.0, -0.006281, 0.000592, -1.0, -0.006281, 0.000592, -1.0, -0.006281, 0.000592, -1.0, 0.006298, -0.0005929, 1.0, 0.006298, -0.0005929, 1.0, 0.006298, -0.0005929, 1.0, 0.1241, 0.9923, -0.0001962, 0.1241, 0.9923, -0.0001962, 0.1241, 0.9923, -0.0001962, 0.1241, 0.9923, -0.0001962, -0.9861, -0.1661, 0.006095, -0.9861, -0.1661, 0.006095, -0.9861, -0.1661, 0.006095, -0.9965, -0.08357, 0.005391, -0.986, -0.1666, 0.005183, -0.9965, -0.08357, 0.005389, 0.7831, 0.6218, -0.004549, 0.7831, 0.6218, -0.004549, 0.7831, 0.6218, -0.004549, 0.4024, 0.8842, 0.237, 0.9615, -0.2635, -0.07733, 0.9615, -0.2635, -0.07744, -0.006273, 0.0006079, -1.0, -0.006272, 0.0005991, -1.0, -0.006275, 0.0006194, -1.0, -0.006275, 0.0006194, -1.0, -0.2948, 0.9556, 0.002417, -0.2948, 0.9556, 0.002417, -0.2847, 0.9586, 0.002356, -0.2847, 0.9586, 0.002355, -0.2847, 0.9586, 0.002354, -0.2847, 0.9586, 0.002354, -0.124, 0.9923, 0.001365, -0.124, 0.9923, 0.001365, 0.006282, -0.0005765, 1.0, 0.006282, -0.0005765, 1.0, 0.006282, -0.0005765, 1.0, 0.006282, -0.0005765, 1.0, 0.286, -0.9582, -0.002365, 0.124, -0.9923, -0.001366, 0.124, -0.9923, -0.001366, 0.286, -0.9582, -0.002357, -0.9871, 0.1602, 0.006333, -0.9871, 0.1602, 0.006333, -0.9871, 0.1602, 0.006333, -0.9872, 0.1595, 0.007427, -0.9968, 0.08003, 0.007115, -0.9968, 0.07982, 0.007113, -1.0, 2.114e-05, 0.006755, -0.9968, 0.07982, 0.007113, -0.9968, 0.08003, 0.007115, -1.0, 2.114e-05, 0.006755, 0.006246, -0.0005914, 1.0, 0.006258, -0.0005904, 1.0, 0.006268, -0.000587, 1.0, 0.006264, -0.0005918, 1.0, 0.006268, -0.000587, 1.0, 0.006258, -0.0005904, 1.0, 0.006268, -0.0005857, 1.0, 0.006268, -0.0005857, 1.0, 0.006325, -0.0005812, 1.0, 0.006325, -0.0005812, 1.0, 0.006325, -0.0005812, 1.0, -0.006321, 0.0005825, -1.0, -0.006321, 0.0005825, -1.0, -0.006321, 0.0005825, -1.0, -0.006321, 0.0005825, -1.0, -0.4545, 0.3992, -0.7963, -0.4545, 0.3992, -0.7963, -0.4545, 0.3992, -0.7963, -0.275, -0.9615, 0.001162, -0.1241, -0.9923, 0.000196, -0.1241, -0.9923, 0.000196, -0.275, -0.9615, 0.001161, -0.2894, -0.9572, 0.001257, -0.275, -0.9615, 0.001161, -0.275, -0.9615, 0.001161, -0.2894, -0.9572, 0.001257, 0.006272, -0.0006028, 1.0, 0.006272, -0.0006028, 1.0, 0.006272, -0.0006028, 1.0, 0.006272, -0.0006028, 1.0, -0.4528, 0.0005825, -0.8916, -0.4528, 0.0005825, -0.8916, -0.4528, 0.0005825, -0.8916, 0.1241, 0.9923, -0.0001976, 0.1241, 0.9923, -0.0001976, -0.9618, 0.2736, 0.006202, -0.9618, 0.2736, 0.006253, 0.9867, 0.1625, -0.005548, 0.9867, 0.1622, -0.005104, 0.9866, 0.1629, -0.006139, 0.9867, 0.1625, -0.005548, 0.9868, 0.1619, -0.004512, 0.9867, 0.1622, -0.005104, -0.4167, -0.909, 0.002088, -0.9618, 0.2736, 0.006168, -0.9618, 0.2736, 0.00621, -0.7889, -0.5921, 0.1646, -0.7889, -0.5921, 0.1646, -0.7889, -0.5921, 0.1646, -1.835e-05, -0.9655, 0.2603, -0.147, -0.9548, 0.2584, -0.147, -0.9548, 0.2584, 6.23e-05, -0.9655, 0.2603, -0.006285, 0.0005914, -1.0, -0.006282, 0.0005914, -1.0, -0.006282, 0.0005914, -1.0, -0.006285, 0.0005914, -1.0, -0.001673, -1.0, -0.0005757, -0.2894, -0.9572, 0.001257, -0.2894, -0.9572, 0.001257, -0.001671, -1.0, -0.0005757, 0.2712, -0.9297, 0.249, -1.835e-05, -0.9655, 0.2603, 6.23e-05, -0.9655, 0.2603, 0.2712, -0.9298, 0.249, 0.391, -0.8893, 0.2373, 0.2712, -0.9297, 0.249, 0.2712, -0.9298, 0.249, 0.7869, -0.6171, -0.005301, 0.7869, -0.6171, -0.005301, 0.7869, -0.6171, -0.005301, -0.124, 0.9923, 0.001361, -0.124, 0.9923, 0.001361, -0.124, 0.9923, 0.001361, -0.124, 0.9923, 0.001361, 0.1939, 0.981, -0.0006407, 0.1939, 0.981, -0.0006407, 0.1939, 0.981, -0.0006407, 0.1939, 0.981, -0.0006407, -1.0, 1.929e-05, 0.006287, -1.0, 1.929e-05, 0.006287, -1.0, 1.929e-05, 0.006287, -1.0, 1.929e-05, 0.006287, -0.00629, 0.0006156, -1.0, -0.00629, 0.0006156, -1.0, -0.00629, 0.0006156, -1.0, -0.00629, 0.0006156, -1.0, -0.00629, 0.0006156, -1.0, -1.0, 1.627e-05, 0.006287, -1.0, 1.627e-05, 0.006287, -1.0, 1.627e-05, 0.006287, -1.0, 1.627e-05, 0.006287, 0.2003, -0.9797, -0.001836, 0.2003, -0.9797, -0.001836, 0.2003, -0.9797, -0.001836, 0.2003, -0.9797, -0.001836, -1.074e-05, -1.0, -0.0005797, -1.074e-05, -1.0, -0.0005797, -1.074e-05, -1.0, -0.0005797, -1.074e-05, -1.0, -0.0005797, 0.006285, -0.0005877, 1.0, 0.006285, -0.0005877, 1.0, 0.006285, -0.0005877, 1.0, 0.006285, -0.0005877, 1.0, 0.9967, 0.0808, -0.006257, 0.9967, 0.0808, -0.006257, 0.9967, 0.0808, -0.006257, 0.9967, 0.0808, -0.006257, 0.006285, -0.0005876, 1.0, 0.006285, -0.0005876, 1.0, 0.006285, -0.0005876, 1.0, 0.006285, -0.0005876, 1.0, 3.992e-05, 1.0, 0.0005811, 3.992e-05, 1.0, 0.0005811, 3.992e-05, 1.0, 0.0005811, 3.992e-05, 1.0, 0.0005811, 0.9967, -0.08083, -0.006309, 0.9967, -0.08083, -0.006309, 0.9967, -0.08083, -0.006309, 0.9967, -0.08083, -0.006309, 0.006284, -0.0005881, 1.0, 0.006284, -0.0005881, 1.0, 0.006284, -0.0005881, 1.0, 0.006284, -0.0005881, 1.0, 1.0, -2.639e-05, -0.006323, 1.0, -2.639e-05, -0.006323, 1.0, -2.639e-05, -0.006323, 1.0, -2.639e-05, -0.006323, 0.08084, 0.9967, 7.554e-05, 0.08084, 0.9967, 7.554e-05, 0.08084, 0.9967, 7.554e-05, 0.08084, 0.9967, 7.554e-05, 0.006284, -0.0005869, 1.0, 0.006284, -0.0005869, 1.0, 0.006284, -0.0005869, 1.0, 0.006284, -0.0005869, 1.0, -0.08079, 0.9967, 0.001093, -0.08079, 0.9967, 0.001093, -0.08079, 0.9967, 0.001093, -0.08079, 0.9967, 0.001093, -1.0, 1.958e-05, 0.006283, -1.0, 1.958e-05, 0.006283, -1.0, 1.958e-05, 0.006283, -1.0, 1.958e-05, 0.006283, 0.5551, 0.831, -0.03632, 0.5551, 0.831, -0.03632, 0.5551, 0.831, -0.03632, 0.5551, 0.831, -0.03632, 0.1948, 0.9803, -0.03396, 0.1948, 0.9803, -0.03396, 0.1948, 0.9803, -0.03396, 0.1948, 0.9803, -0.03396, 0.1952, -0.9803, 0.03151, 0.1952, -0.9803, 0.03151, 0.1952, -0.9803, 0.03151, 0.1952, -0.9803, 0.03151, -0.5554, 0.831, -0.02934, -0.5554, 0.831, -0.02934, -0.5554, 0.831, -0.02934, -0.5554, 0.831, -0.02934, -0.8312, 0.5553, -0.02776, -0.8312, 0.5553, -0.02776, -0.8312, 0.5553, -0.02776, -0.8312, 0.5553, -0.02776, 0.9804, -0.195, 0.02704, 0.9804, -0.195, 0.02704, 0.9804, -0.195, 0.02704, 0.9804, -0.195, 0.02704, 0.9804, 0.195, 0.02727, 0.9804, 0.195, 0.02727, 0.9804, 0.195, 0.02727, 0.9804, 0.195, 0.02727, -0.8312, -0.5552, -0.02842, -0.8312, -0.5552, -0.02842, -0.8312, -0.5552, -0.02842, -0.8312, -0.5552, -0.02842, -0.5555, -0.831, -0.03031, -0.5555, -0.831, -0.03031, -0.5555, -0.831, -0.03031, -0.5555, -0.831, -0.03031, 0.1952, 0.9802, 0.03267, 0.1952, 0.9802, 0.03267, 0.1952, 0.9802, 0.03267, 0.1952, 0.9802, 0.03267, -0.1948, 0.9802, 0.03511, -0.1948, 0.9802, 0.03511, -0.1948, 0.9802, 0.03511, -0.1948, 0.9802, 0.03511, 0.555, -0.831, -0.03729, 0.555, -0.831, -0.03729, 0.555, -0.831, -0.03729, 0.555, -0.831, -0.03729, 0.8308, -0.5553, -0.03886, 0.8308, -0.5553, -0.03886, 0.8308, -0.5553, -0.03886, 0.8308, -0.5553, -0.03886, 0.98, -0.195, -0.03959, 0.98, -0.195, -0.03959, 0.98, -0.195, -0.03959, 0.98, -0.195, -0.03959, 0.98, 0.195, -0.03936, 0.98, 0.195, -0.03936, 0.98, 0.195, -0.03936, 0.98, 0.195, -0.03936, 0.8308, 0.5553, -0.03821, 0.8308, 0.5553, -0.03821, 0.8308, 0.5553, -0.03821, 0.8308, 0.5553, -0.03821, -0.0652, 0.9493, -0.3074, -0.0652, 0.9493, -0.3074, -0.0652, 0.9493, -0.3074, -0.0652, 0.9493, -0.3074, -1.0, 5.638e-05, 0.006279, -1.0, 0.0001287, 0.00625, -1.0, 5.638e-05, 0.006279, -0.06132, 0.949, 0.3094, -0.06132, 0.949, 0.3094, -0.06132, 0.949, 0.3094, -0.06132, 0.949, 0.3094, -0.0582, 0.5861, 0.8081, -0.0582, 0.5861, 0.8081, -0.0582, 0.5861, 0.8081, -0.0582, 0.5861, 0.8081, -1.0, 4.605e-05, 0.006284, -1.0, 4.605e-05, 0.006284, -1.0, 5.638e-05, 0.006279, -1.0, 5.638e-05, 0.006279, -1.0, -3.173e-06, 0.006304, -1.0, -3.173e-06, 0.006304, -1.0, -3.173e-06, 0.006304, -1.0, -3.173e-06, 0.006304, 1.0, -4.605e-05, -0.006284, 1.0, -4.605e-05, -0.006284, 1.0, -5.69e-05, -0.00628, 1.0, -5.69e-05, -0.00628, 0.05823, 0.5871, -0.8074, 0.05823, 0.5871, -0.8074, 0.05823, 0.5871, -0.8074, 0.05823, 0.5871, -0.8074, -0.05699, -0.0005873, 0.9984, -0.05699, -0.0005873, 0.9984, -0.05699, -0.0005873, 0.9984, -0.05699, -0.0005873, 0.9984, 1.0, 3.933e-06, -0.006278, 1.0, 3.933e-06, -0.006278, 1.0, -1.82e-05, -0.006273, 1.0, -1.82e-05, -0.006273, -1.0, 5.308e-05, 0.006306, -1.0, 5.308e-05, 0.006306, -1.0, 5.308e-05, 0.006306, -1.0, 5.308e-05, 0.006306, -1.0, -0.0001029, 0.006325, -1.0, -0.0001029, 0.006325, -1.0, -0.0001029, 0.006325, 0.06835, -0.5871, 0.8067, 0.06835, -0.5871, 0.8067, 0.06835, -0.5871, 0.8067, 0.06835, -0.5871, 0.8067, -0.06954, 0.0006398, -0.9976, -0.06954, 0.0006398, -0.9976, -0.06954, 0.0006398, -0.9976, -0.06954, 0.0006398, -0.9976, -0.06836, -0.5861, -0.8073, -0.06836, -0.5861, -0.8073, -0.06836, -0.5861, -0.8073, -0.06836, -0.5861, -0.8073, 1.0, -1.82e-05, -0.006273, 1.0, -1.82e-05, -0.006273, 1.0, -5.508e-05, -0.006265, 1.0, -5.508e-05, -0.006265, 1.0, -5.834e-05, -0.006271, 1.0, -5.834e-05, -0.006271, 1.0, -5.834e-05, -0.006271, -0.06136, -0.9493, 0.3083, -0.06136, -0.9493, 0.3083, -0.06136, -0.9493, 0.3083, -0.06136, -0.9493, 0.3083, -0.06524, -0.949, -0.3086, -0.06524, -0.949, -0.3086, -0.06524, -0.949, -0.3086, -0.06524, -0.949, -0.3086, 1.0, -5.69e-05, -0.00628, 1.0, -0.0001329, -0.006251, 1.0, -5.69e-05, -0.00628, -0.2003, -0.9797, 0.0006837, -0.2003, -0.9797, 0.0006837, -0.2003, -0.9797, 0.0006837, -0.2003, -0.9797, 0.0006837, 1.0, -1.64e-05, -0.006284, 1.0, -1.64e-05, -0.006284, 1.0, -1.64e-05, -0.006284, 1.0, -1.64e-05, -0.006284, 0.006277, -0.0006026, 1.0, 0.006277, -0.0006026, 1.0, 0.006277, -0.0006026, 1.0, 0.006277, -0.0006026, 1.0, 0.006277, -0.0006026, 1.0, -0.1939, 0.981, 0.001794, -0.1939, 0.981, 0.001794, -0.1939, 0.981, 0.001794, -0.1939, 0.981, 0.001794, 1.0, -1.995e-05, -0.006284, 1.0, -1.995e-05, -0.006284, 1.0, -1.995e-05, -0.006284, 1.0, -1.995e-05, -0.006284, 1.0, -1.958e-05, -0.006283, 1.0, -1.958e-05, -0.006283, 1.0, -1.958e-05, -0.006283, 1.0, -1.958e-05, -0.006283, -0.08084, -0.9967, -7.5e-05, -0.08084, -0.9967, -7.5e-05, -0.08084, -0.9967, -7.5e-05, -0.08084, -0.9967, -7.5e-05, -1.0, 2.661e-05, 0.006327, -1.0, 2.661e-05, 0.006327, -1.0, 2.661e-05, 0.006327, -1.0, 2.661e-05, 0.006327, 0.006284, -0.0005867, 1.0, 0.006284, -0.0005867, 1.0, 0.006284, -0.0005867, 1.0, 0.006284, -0.0005867, 1.0, 0.08079, -0.9967, -0.001093, 0.08079, -0.9967, -0.001093, 0.08079, -0.9967, -0.001093, 0.08079, -0.9967, -0.001093, 0.006284, -0.0005864, 1.0, 0.006284, -0.0005864, 1.0, 0.006284, -0.0005864, 1.0, 0.006284, -0.0005864, 1.0, -0.2126, -0.8945, -0.3932, -0.002235, -0.9353, -0.3539, 0.006522, -0.7968, -0.6042, 2.27e-05, 1.0, 0.000582, 2.27e-05, 1.0, 0.000582, 2.27e-05, 1.0, 0.000582, 2.27e-05, 1.0, 0.000582, 2.27e-05, 1.0, 0.000582, 2.27e-05, 1.0, 0.000582, 0.2041, 0.9334, 0.2952, 0.002236, 0.9353, 0.3539, -0.01157, 0.9993, 0.03488, 0.006283, -0.0005879, 1.0, 0.006282, -0.0005941, 1.0, 0.00628, -0.0005869, 1.0, 0.00628, -0.0005869, 1.0, 0.006284, -0.0005792, 1.0, 0.006284, -0.0005985, 1.0, 0.006282, -0.0005941, 1.0, 0.006283, -0.0005879, 1.0, 0.006279, -0.0005892, 1.0, 0.006282, -0.0005941, 1.0, 0.006284, -0.0005985, 1.0, 0.006279, -0.0005892, 1.0, 0.9855, 0.1695, -0.006085, 0.9855, 0.1695, -0.006085, 0.9855, 0.1695, -0.006085, 0.9855, 0.1695, -0.006085, -0.0008058, 1.0, 0.0006004, -0.0008058, 1.0, 0.0006004, -0.0008058, 1.0, 0.0006004, -0.0008058, 1.0, 0.0006004, 0.006285, -0.0005672, 1.0, 0.006285, -0.0005672, 1.0, 0.006285, -0.0005672, 1.0, 0.006285, -0.0005672, 1.0, 0.9932, -0.1163, -0.006315, 0.9932, -0.1163, -0.006315, 0.9932, -0.1163, -0.006315, 0.9932, -0.1163, -0.006315, -0.99, 0.116, 0.08039, -0.99, 0.116, 0.08039, -0.99, 0.116, 0.08039, -0.99, 0.116, 0.08039, 0.5781, -0.8101, -0.09753, 0.5656, -0.7945, -0.2209, 0.5982, -0.7932, -0.114, -0.0458, 0.04981, -0.9977, 0.5982, -0.7932, -0.114, 0.5656, -0.7945, -0.2209, -0.1506, 0.07461, -0.9858, 0.8515, -0.4109, -0.3257, -0.1524, 0.07092, -0.9858, -0.9883, -6.67e-05, 0.1526, -0.9553, -0.0001481, 0.2956, -1.0, 2.111e-05, 0.006272, 0.9553, 0.0001509, -0.2956, 0.9553, 0.0001509, -0.2956, 0.9553, 0.0001509, -0.2956, -0.1526, 0.0006043, -0.9883, 0.9553, 0.0001333, -0.2956, -1.0, -6.111e-06, 0.006234, -0.1523, -0.06979, -0.9859, 0.8515, 0.4112, -0.3252, -0.1524, -0.06973, -0.9859, 0.5982, 0.7933, -0.113, 0.6218, 0.7803, -0.06656, 0.6075, 0.7906, -0.07661, 0.6235, 0.7818, -0.003457, 0.6235, 0.7818, -0.003457, 0.6235, 0.7818, -0.003457, 0.6075, 0.7906, -0.07661, 0.6218, 0.7803, -0.06656, 0.4103, 0.9115, 0.02993, 0.2225, 0.9749, -0.0008258, 0.2225, 0.9749, -0.0008258, -0.0008433, 0.992, -0.126, -0.0008288, 0.992, -0.126, -0.2225, 0.9749, 0.001971, -0.2225, 0.9749, 0.001971, -0.4097, 0.9115, 0.03739, -0.6235, 0.7818, 0.004375, -0.6235, 0.7818, 0.004375, -0.6235, 0.7818, 0.004375, -0.6235, 0.7818, 0.004375, -0.6235, 0.7818, 0.004375, -0.9009, 0.4339, 0.005917, -0.9009, 0.4339, 0.005917, -0.9009, 0.4339, 0.005917, -0.9009, 0.4339, 0.005917, -1.0, 2.322e-05, 0.006285, -1.0, 2.322e-05, 0.006285, -0.1402, -0.0005779, 0.9901, 0.8481, -0.0003542, 0.5298, -0.1402, -0.0005778, 0.9901, -0.901, -0.4338, 0.005409, -0.901, -0.4338, 0.005409, -0.901, -0.4338, 0.005409, -0.901, -0.4338, 0.005409, -0.6235, -0.7818, 0.003457, -0.6235, -0.7818, 0.003457, -0.6157, -0.7706, -0.1643, -0.6157, -0.7706, -0.1643, -0.6235, -0.7818, 0.003457, 0.2225, 0.9749, -0.0008257, 0.2225, 0.9749, -0.0008257, 0.006539, -0.7968, -0.6042, -0.002175, 0.9468, -0.3217, -0.002208, 0.9468, -0.3218, -0.2126, -0.8945, -0.3932, 0.006522, -0.7968, -0.6042, -0.2126, -0.8945, -0.3932, 0.2042, 0.9334, 0.2952, -0.00216, 0.9468, -0.3217, 0.2042, 0.9334, 0.2952, -0.002124, 0.9468, -0.3217, -0.01159, 0.9993, 0.0349, -0.2225, 0.9749, 0.001971, -0.00217, 0.9468, -0.3217, -0.01156, 0.9993, 0.03489, -0.2225, 0.9749, 0.001971, -0.6234, 0.7819, 0.004378, -0.6234, 0.7819, 0.004378, -0.6234, 0.7819, 0.004378, 0.5657, -0.7945, -0.2208, -0.04559, 0.04996, -0.9977, 0.5662, -0.713, -0.4135, 0.5662, -0.713, -0.4135, 0.5662, -0.713, -0.4135, -0.9009, 0.4339, 0.005919, -0.9009, 0.4339, 0.005919, -0.1524, 0.07092, -0.9858, -0.152, 0.07177, -0.9858, -1.0, 3.487e-05, 0.006284, -1.0, 3.487e-05, 0.006284, -0.9883, -6.67e-05, 0.1526, -1.0, 2.111e-05, 0.006272, -0.1526, 0.0006258, -0.9883, -0.901, -0.4339, 0.005407, -0.901, -0.4339, 0.005407, -0.1523, -0.06985, -0.9859, -0.1524, -0.06977, -0.9859, -0.573, -0.7152, -0.4002, -0.573, -0.7152, -0.4002, -0.573, -0.7152, -0.4002, -0.982, -0.1687, -0.08521, -0.982, -0.1687, -0.08521, -0.982, -0.1687, -0.08521, -0.982, -0.1687, -0.08521, -0.1693, -0.9813, -0.09137, -0.1693, -0.9813, -0.09137, -0.1693, -0.9813, -0.09137, -0.1693, -0.9813, -0.09137, -0.6157, -0.7706, -0.1643, -0.5905, -0.7376, -0.3274, -0.6157, -0.7706, -0.1643, 0.8206, 0.3936, 0.4144, 0.8206, 0.3936, 0.4144, 0.8206, 0.3936, 0.4144, -0.9589, 0.000184, -0.2836, -0.9589, 0.000184, -0.2836, -0.9589, 0.000184, -0.2836, 1.0, -1.952e-05, -0.006277, 1.0, -1.952e-05, -0.006277, 1.0, -1.952e-05, -0.006277, 1.0, -1.952e-05, -0.006277, 1.0, -1.952e-05, -0.006277, 1.0, -1.952e-05, -0.006277, 0.006276, -0.0005815, 1.0, 0.006276, -0.0005858, 1.0, 0.006277, -0.0005902, 1.0, 0.006277, -0.0005902, 1.0, 0.006277, -0.0005902, 1.0, 0.006277, -0.0005902, 1.0, 0.006276, -0.0005858, 1.0, 0.006276, -0.0005815, 1.0, 0.006275, -0.0005752, 1.0, -0.00629, 0.0005853, -1.0, -0.00629, 0.0005853, -1.0, -0.00629, 0.0005853, -1.0, -0.00629, 0.0005853, -1.0, -0.1695, -0.9855, 0.0004856, -0.1695, -0.9855, 0.0004856, -0.1695, -0.9855, 0.0004856, -0.1695, -0.9855, 0.0004856, 1.0, -1.838e-05, -0.00629, 1.0, -1.838e-05, -0.00629, 1.0, -1.838e-05, -0.00629, 1.0, -1.838e-05, -0.00629, 0.1695, -0.9855, -0.001646, 0.1695, -0.9855, -0.001646, 0.1695, -0.9855, -0.001646, 0.1695, -0.9855, -0.001646, 0.006275, -0.0005906, 1.0, 0.006275, -0.0005906, 1.0, 0.006275, -0.0005906, 1.0, 0.006275, -0.0005906, 1.0, 0.006296, -0.0006347, 1.0, 0.006296, -0.0006347, 1.0, 0.006296, -0.0006347, 1.0, 0.006296, -0.0006347, 1.0, 0.1693, -0.9814, 0.09022, 0.1693, -0.9814, 0.09022, 0.1693, -0.9814, 0.09022, 0.1693, -0.9814, 0.09022, -0.7744, 0.4636, -0.4305, -0.7744, 0.4636, -0.4305, -0.7744, 0.4636, -0.4305, 0.9589, -0.000184, 0.2836, 0.9589, -0.000184, 0.2836, 0.9589, -0.000184, 0.2836, -0.1401, -0.0006196, 0.9901, 0.9589, -0.0002031, 0.2836, 0.8481, -0.0003501, 0.5299, 0.9589, -0.0001861, 0.2836, 0.9589, -0.0001861, 0.2836, 0.9589, -0.0001861, 0.2836, 0.8481, -0.0003473, 0.5298, 0.9589, -0.0001685, 0.2836, -0.1401, -0.0005162, 0.9901, 0.982, -0.1688, 0.08502, 0.982, -0.1688, 0.08502, 0.982, -0.1688, 0.08502, 0.982, -0.1688, 0.08502, -0.573, 0.7157, -0.3994, -0.573, 0.7157, -0.3994, -0.573, 0.7157, -0.3994, -0.2006, -0.9329, 0.299, 0.002198, -0.9357, 0.3528, -0.4096, 0.9115, 0.0374, 2.266e-05, 1.0, 0.000582, 2.266e-05, 1.0, 0.000582, 2.266e-05, 1.0, 0.000582, 2.266e-05, 1.0, 0.000582, 2.266e-05, 1.0, 0.000582, 2.266e-05, 1.0, 0.000582, 0.2041, -0.9337, 0.2941, 0.4104, 0.9114, 0.02994, 0.002199, -0.9357, 0.3528, -0.0008382, 0.992, -0.126, 0.2041, -0.9337, 0.2941, 0.4103, 0.9115, 0.02995, -0.2006, -0.9329, 0.299, -0.0008376, 0.992, -0.126, 0.2041, -0.9337, 0.2941, -0.4097, 0.9115, 0.03739, -0.2005, -0.9329, 0.299, -0.0008288, 0.992, -0.126, 0.006284, -0.0005837, 1.0, 0.006283, -0.0005931, 1.0, 0.006277, -0.0005998, 1.0, 0.006281, -0.0005929, 1.0, 0.006281, -0.0005929, 1.0, 0.006284, -0.0005837, 1.0, 0.006285, -0.0005773, 1.0, 0.006283, -0.0005931, 1.0, -0.006271, 0.0005901, -1.0, -0.006271, 0.0005901, -1.0, -0.006271, 0.0005901, -1.0, -0.006271, 0.0005901, -1.0, -0.9855, 0.1695, 0.006297, -0.9855, 0.1695, 0.006297, -0.9855, 0.1695, 0.006297, -0.9855, 0.1695, 0.006297, 0.006281, -0.0005893, 1.0, 0.006281, -0.0005893, 1.0, 0.006281, -0.0005893, 1.0, 0.006281, -0.0005893, 1.0, 0.0008585, 1.0, 0.0005769, 0.0008585, 1.0, 0.0005769, 0.0008585, 1.0, 0.0005769, 0.0008585, 1.0, 0.0005769, -0.9932, -0.1163, 0.006179, -0.9932, -0.1163, 0.006179, -0.9932, -0.1163, 0.006179, -0.9932, -0.1163, 0.006179, 0.99, 0.1161, -0.08027, 0.99, 0.1161, -0.08027, 0.99, 0.1161, -0.08027, 0.99, 0.1161, -0.08027, 0.5781, 0.8102, -0.09659, 0.5982, 0.7933, -0.113, 0.6075, 0.7906, -0.07661, 0.006258, -0.0006204, 1.0, 0.006262, -0.0006183, 1.0, 0.006279, -0.0005858, 1.0, 0.006276, -0.000606, 1.0, 0.006262, -0.0006183, 1.0, 0.006258, -0.0006204, 1.0, -0.006286, 0.0005751, -1.0, -0.006286, 0.0005751, -1.0, -0.006286, 0.0005751, -1.0, 0.006247, -0.0006324, 1.0, 0.006247, -0.0006324, 1.0, 0.006247, -0.0006324, 1.0, 0.006287, -0.0005737, 1.0, 0.006283, -0.0005879, 1.0, 0.006284, -0.0005792, 1.0, -0.006272, 0.0005764, -1.0, -0.006277, 0.0005838, -1.0, -0.00629, 0.0006042, -1.0, -0.006272, 0.0005764, -1.0, -0.00629, 0.0006042, -1.0, -0.006277, 0.0005838, -1.0, -0.006299, 0.0006185, -1.0, -0.006296, 0.0006182, -1.0, -0.006296, 0.0006182, -1.0, -0.006296, 0.0006182, -1.0, 0.006275, -0.0005716, 1.0, 0.006275, -0.0005716, 1.0, 0.006275, -0.0005716, 1.0, 0.006279, -0.0005858, 1.0, 0.006281, -0.000582, 1.0, 0.006279, -0.0005894, 1.0, 0.006279, -0.0005894, 1.0, 0.006262, -0.0006183, 1.0, 0.006281, -0.000582, 1.0, 0.006279, -0.0005858, 1.0, 0.006283, -0.0005931, 1.0, 0.006276, -0.000606, 1.0, 0.006277, -0.0005998, 1.0, 0.006276, -0.000606, 1.0, 0.006258, -0.0006204, 1.0, 0.006266, -0.0005956, 1.0, 0.006277, -0.0005998, 1.0, -0.006258, 0.0005776, -1.0, -0.006258, 0.0005776, -1.0, -0.006258, 0.0005776, -1.0, 0.5662, 0.7135, -0.4127, 0.5662, 0.7135, -0.4127, 0.5662, 0.7135, -0.4127, -0.006259, 0.0005895, -1.0, -0.006259, 0.0005895, -1.0, -0.006259, 0.0005895, -1.0, -0.006259, 0.0005895, -1.0, -0.006259, 0.0005895, -1.0, -0.9807, -0.1957, 0.006049, -0.9807, -0.1957, 0.006049, -0.9807, -0.1957, 0.006049, -0.9807, -0.1957, 0.006049, -0.9807, -0.1957, 0.006049, -0.9806, 0.1957, 0.006279, -0.9806, 0.1957, 0.006279, -0.9806, 0.1957, 0.006279, -0.9806, 0.1957, 0.006279, -0.9806, 0.1957, 0.006279, -3.489e-05, -1.0, -0.0005872, -3.489e-05, -1.0, -0.0005872, -3.489e-05, -1.0, -0.0005872, -3.489e-05, -1.0, -0.0005872, 3.489e-05, 1.0, 0.0005872, 3.489e-05, 1.0, 0.0005872, 3.489e-05, 1.0, 0.0005872, 3.489e-05, 1.0, 0.0005872, -0.9806, -0.1957, 0.006046, -0.9806, -0.1957, 0.006046, -0.9806, -0.1957, 0.006046, -0.9806, -0.1957, 0.006046, 3.088e-05, 1.0, 0.0005873, 3.088e-05, 1.0, 0.0005873, 3.088e-05, 1.0, 0.0005873, 3.088e-05, 1.0, 0.0005873, 0.006253, -0.0006, 1.0, 0.006253, -0.0006, 1.0, 0.006253, -0.0006, 1.0, 0.006253, -0.0006, 1.0, 0.006253, -0.0006, 1.0, -0.9806, 0.1957, 0.006279, -0.9806, 0.1957, 0.006279, -0.9806, 0.1957, 0.006279, -0.9806, 0.1957, 0.006279, -2.673e-05, -1.0, -0.0005875, -2.673e-05, -1.0, -0.0005875, -2.673e-05, -1.0, -0.0005875, -2.673e-05, -1.0, -0.0005875])] * 3)])
me_ers_002 = bpy.data.meshes.new('ERS.002')
me_ers_002.from_pydata([(-0.0006325, 0.09443, -0.4563), (0.03998, 0.08516, -0.4566), (0.09062, 0.02166, -0.4569), (0.09062, -0.02, -0.4569), (0.07255, 0.05919, -0.4568), (0.07254, -0.05753, -0.4568), (-0.0006369, -0.09277, -0.4564), (0.03997, -0.0835, -0.4567), (-0.07381, -0.05753, -0.4559), (-0.04125, -0.0835, -0.4561), (-0.04124, 0.08516, -0.456), (-0.07381, 0.05919, -0.4559), (-0.09189, 0.02166, -0.4558), (-0.09189, -0.02, -0.4558)], [], [(0, 10, 11, 12, 13, 8, 9, 6, 7, 5, 3, 2, 4, 1)])
me_ers_002.polygons.foreach_set('use_smooth', [True] * 1)
_uv = me_ers_002.uv_layers.new(name='UVMap')
_uv.uv.foreach_set('vector', [28.53, 59.24, 31.87, 45.99, -40.64, 35.5, 53.08, 29.86, 66.75, 30.17, 78.92, 36.39, 87.19, 47.26, 89.93, 60.65, 86.58, 73.9, -77.82, 84.39, -65.37, 90.04, 51.71, 89.72, 39.53, 83.51, 31.26, 72.63])
me_ers_002.use_remesh_fix_poles = True
me_ers_002.use_remesh_preserve_attributes = False
me_ers_002.use_mirror_vertex_groups = False
me_ers_002.update()
me_ers_002.normals_split_custom_set([tuple(v) for v in zip(*[iter([0.006286, -0.0005868, 1.0, 0.006286, -0.0005868, 1.0, 0.006286, -0.0005868, 1.0, 0.006286, -0.0005868, 1.0, 0.006286, -0.0005868, 1.0, 0.006286, -0.0005868, 1.0, 0.006286, -0.0005868, 1.0, 0.006286, -0.0005868, 1.0, 0.006286, -0.0005868, 1.0, 0.006286, -0.0005868, 1.0, 0.006286, -0.0005868, 1.0, 0.006286, -0.0005868, 1.0, 0.006286, -0.0005868, 1.0, 0.006286, -0.0005868, 1.0])] * 3)])

# ---- objects
ob_body = bpy.data.objects.new('Body', me_ers)
ob_emitter = bpy.data.objects.new('Emitter', me_ers_002)

# ---- transforms, parenting, visibility, modifiers, constraints
ob_body.location = (0.0, 0.0, 0.0)
ob_body.lineart.crease_threshold = 0.0
_c = ob_body.constraints.new('TRACK_TO'); _c.name = 'Track To'
ob_emitter.location = (0.0, 0.0, 0.0)
ob_emitter.scale = (0.776, 0.776, 0.776)
ob_emitter.hide_select = True
ob_emitter.visible_shadow = False
ob_emitter.lineart.crease_threshold = 0.0
_c = ob_emitter.constraints.new('COPY_LOCATION'); _c.name = 'Copy Location'
_c.active = False
_c.target = ob_body
_c = ob_emitter.constraints.new('TRACK_TO'); _c.name = 'Track To'
_c.active = True

# ---- collection membership
col_fixture.objects.link(ob_body)
col_fixture.objects.link(ob_emitter)

# ---- scene / render settings (as saved in the file)
scene.frame_start = 1; scene.frame_end = 250; scene.frame_set(73)
scene.render.engine = 'CYCLES'
scene.cycles.use_denoising = False
scene.cycles.samples = 128
scene.cycles.sampling_pattern = 'TABULATED_SOBOL'
scene.cycles.use_adaptive_sampling = False
scene.cycles.use_light_tree = False
scene.view_settings.view_transform = 'Filmic'
bpy.context.view_layer.update()

# ---- added for rendering (the .blend has no active camera and no usable light): camera, sun
cam_auto = bpy.data.cameras.new('AutoCamera')
cam_auto.lens = 50.0
cam_auto.sensor_width = 36.0
cam_auto.clip_end = 1000.0
ob_auto_camera = bpy.data.objects.new('AutoCamera', cam_auto)
scene.collection.objects.link(ob_auto_camera)
ob_auto_camera.location = (0.688975, -0.824554, 0.479747)
ob_auto_camera.rotation_euler = (1.09748, -7.21219e-08, 0.694738)
scene.camera = ob_auto_camera
light_auto_sun = bpy.data.lights.new('AutoSun', 'SUN')
light_auto_sun.energy = 3.0
light_auto_sun.angle = 0.0523599
ob_auto_sun = bpy.data.objects.new('AutoSun', light_auto_sun)
scene.collection.objects.link(ob_auto_sun)
ob_auto_sun.rotation_euler = (0.872665, 0.174533, 0.523599)
bpy.context.view_layer.update()
